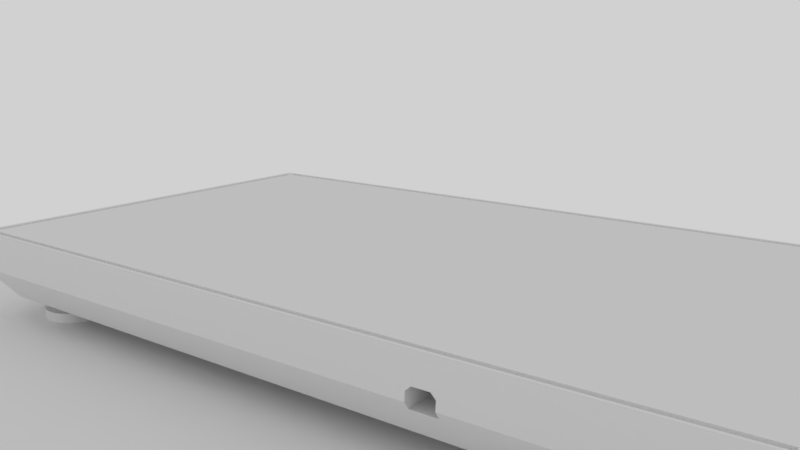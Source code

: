# Source: main.blend  (saved by Blender 2.78.0; exported with 4.5.12 LTS)
import bpy
from mathutils import Matrix  # noqa: F401  (used for matrix-valued properties, if any)

bpy.ops.wm.read_factory_settings(use_empty=True)
scene = bpy.context.scene
scene.name = 'Scene'

# ---- collections
col_collection_1 = bpy.data.collections.new('Collection 1'); scene.collection.children.link(col_collection_1)

# ---- world
world_world = bpy.data.worlds.new('World'); scene.world = world_world
world_world.color = (0.6383, 0.6383, 0.6383)
world_world.use_sun_shadow = False
world_world.sun_shadow_jitter_overblur = 0.0
world_world.cycles.sampling_method = 'MANUAL'

# ---- cameras
cam_camera = bpy.data.cameras.new('Camera')
cam_camera.clip_end = 100.0
cam_camera.lens = 35.0
cam_camera.sensor_width = 32.0
cam_camera.sensor_height = 18.0
cam_camera.ortho_scale = 7.314
cam_camera.dof.focus_distance = 0.0

# ---- meshes
me_plane_001 = bpy.data.meshes.new('Plane.001')
me_plane_001.from_pydata([(-1.0, -1.0, 0.0), (1.0, -1.0, 0.0), (-1.0, 1.0, 0.0), (1.0, 1.0, 0.0)], [], [(0, 1, 3, 2)])
me_plane_001.use_remesh_preserve_volume = False
me_plane_001.use_remesh_preserve_attributes = False
me_plane_001.use_mirror_vertex_groups = False
me_plane_001.update()
me_circle_004 = bpy.data.meshes.new('Circle.004')
me_circle_004.from_pydata([(-9.208e-08, 0.2319, 0.0), (-0.04524, 0.2274, 0.0), (-0.08873, 0.2142, 0.0), (-0.1288, 0.1928, 0.0), (-0.164, 0.164, 0.0), (-0.1928, 0.1288, 0.0), (-0.2142, 0.08873, 0.0), (-0.2274, 0.04524, 0.0), (-0.2319, 2.399e-07, 0.0), (-0.2274, -0.04524, 0.0), (-0.2142, -0.08873, 0.0), (-0.1928, -0.1288, 0.0), (-0.164, -0.164, 0.0), (-0.1288, -0.1928, 0.0), (-0.08873, -0.2142, 0.0), (-0.04524, -0.2274, 0.0), (-1.653e-08, -0.2319, 0.0), (0.04524, -0.2274, 0.0), (0.08873, -0.2142, 0.0), (0.1288, -0.1928, 0.0), (0.164, -0.164, 0.0), (0.1928, -0.1288, 0.0), (0.2142, -0.08873, 0.0), (0.2274, -0.04523, 0.0), (0.2319, 4.463e-07, 0.0), (0.2274, 0.04524, 0.0), (0.2142, 0.08873, 0.0), (0.1928, 0.1288, 0.0), (0.164, 0.164, 0.0), (0.1288, 0.1928, 0.0), (0.08873, 0.2142, 0.0), (0.04523, 0.2274, 0.0), (-9.208e-08, 0.2319, 0.06889), (-0.04524, 0.2274, 0.06889), (-0.08873, 0.2142, 0.06889), (-0.1288, 0.1928, 0.06889), (-0.164, 0.164, 0.06889), (-0.1928, 0.1288, 0.06889), (-0.2142, 0.08873, 0.06889), (-0.2274, 0.04524, 0.06889), (-0.2319, 2.399e-07, 0.06889), (-0.2274, -0.04524, 0.06889), (-0.2142, -0.08873, 0.06889), (-0.1928, -0.1288, 0.06889), (-0.164, -0.164, 0.06889), (-0.1288, -0.1928, 0.06889), (-0.08873, -0.2142, 0.06889), (-0.04524, -0.2274, 0.06889), (-1.653e-08, -0.2319, 0.06889), (0.04524, -0.2274, 0.06889), (0.08873, -0.2142, 0.06889), (0.1288, -0.1928, 0.06889), (0.164, -0.164, 0.06889), (0.1928, -0.1288, 0.06889), (0.2142, -0.08873, 0.06889), (0.2274, -0.04523, 0.06889), (0.2319, 4.463e-07, 0.06889), (0.2274, 0.04524, 0.06889), (0.2142, 0.08873, 0.06889), (0.1928, 0.1288, 0.06889), (0.164, 0.164, 0.06889), (0.1288, 0.1928, 0.06889), (0.08873, 0.2142, 0.06889), (0.04523, 0.2274, 0.06889), (-9.609e-08, 0.1488, 0.06889), (-0.02903, 0.1459, 0.06889), (-0.05693, 0.1375, 0.06889), (-0.08266, 0.1237, 0.06889), (-0.1052, 0.1052, 0.06889), (-0.1237, 0.08266, 0.06889), (-0.1375, 0.05693, 0.06889), (-0.1459, 0.02903, 0.06889), (-0.1488, 2.611e-07, 0.06889), (-0.1459, -0.02902, 0.06889), (-0.1375, -0.05693, 0.06889), (-0.1237, -0.08266, 0.06889), (-0.1052, -0.1052, 0.06889), (-0.08266, -0.1237, 0.06889), (-0.05693, -0.1375, 0.06889), (-0.02902, -0.1459, 0.06889), (-4.761e-08, -0.1488, 0.06889), (0.02902, -0.1459, 0.06889), (0.05693, -0.1375, 0.06889), (0.08266, -0.1237, 0.06889), (0.1052, -0.1052, 0.06889), (0.1237, -0.08266, 0.06889), (0.1375, -0.05693, 0.06889), (0.1459, -0.02902, 0.06889), (0.1488, 3.935e-07, 0.06889), (0.1459, 0.02903, 0.06889), (0.1375, 0.05693, 0.06889), (0.1237, 0.08266, 0.06889), (0.1052, 0.1052, 0.06889), (0.08266, 0.1237, 0.06889), (0.05693, 0.1375, 0.06889), (0.02902, 0.1459, 0.06889), (-9.609e-08, 0.1488, 0.1612), (-0.02903, 0.1459, 0.1612), (-0.05693, 0.1375, 0.1612), (-0.08266, 0.1237, 0.1612), (-0.1052, 0.1052, 0.1612), (-0.1237, 0.08266, 0.1612), (-0.1375, 0.05693, 0.1612), (-0.1459, 0.02903, 0.1612), (-0.1488, 2.611e-07, 0.1612), (-0.1459, -0.02902, 0.1612), (-0.1375, -0.05693, 0.1612), (-0.1237, -0.08266, 0.1612), (-0.1052, -0.1052, 0.1612), (-0.08266, -0.1237, 0.1612), (-0.05693, -0.1375, 0.1612), (-0.02902, -0.1459, 0.1612), (-4.761e-08, -0.1488, 0.1612), (0.02902, -0.1459, 0.1612), (0.05693, -0.1375, 0.1612), (0.08266, -0.1237, 0.1612), (0.1052, -0.1052, 0.1612), (0.1237, -0.08266, 0.1612), (0.1375, -0.05693, 0.1612), (0.1459, -0.02902, 0.1612), (0.1488, 3.935e-07, 0.1612), (0.1459, 0.02903, 0.1612), (0.1375, 0.05693, 0.1612), (0.1237, 0.08266, 0.1612), (0.1052, 0.1052, 0.1612), (0.08266, 0.1237, 0.1612), (0.05693, 0.1375, 0.1612), (0.02902, 0.1459, 0.1612)], [], [(8, 40, 39, 7), (22, 54, 53, 21), (9, 41, 40, 8), (23, 55, 54, 22), (10, 42, 41, 9), (24, 56, 55, 23), (11, 43, 42, 10), (25, 57, 56, 24), (12, 44, 43, 11), (26, 58, 57, 25), (13, 45, 44, 12), (27, 59, 58, 26), (14, 46, 45, 13), (1, 33, 32, 0), (28, 60, 59, 27), (15, 47, 46, 14), (2, 34, 33, 1), (29, 61, 60, 28), (16, 48, 47, 15), (3, 35, 34, 2), (30, 62, 61, 29), (17, 49, 48, 16), (4, 36, 35, 3), (31, 63, 62, 30), (18, 50, 49, 17), (5, 37, 36, 4), (0, 32, 63, 31), (19, 51, 50, 18), (6, 38, 37, 5), (20, 52, 51, 19), (7, 39, 38, 6), (21, 53, 52, 20), (48, 80, 79, 47), (35, 67, 66, 34), (62, 94, 93, 61), (49, 81, 80, 48), (36, 68, 67, 35), (63, 95, 94, 62), (50, 82, 81, 49), (37, 69, 68, 36), (32, 64, 95, 63), (51, 83, 82, 50), (38, 70, 69, 37), (52, 84, 83, 51), (39, 71, 70, 38), (53, 85, 84, 52), (40, 72, 71, 39), (54, 86, 85, 53), (41, 73, 72, 40), (55, 87, 86, 54), (42, 74, 73, 41), (56, 88, 87, 55), (43, 75, 74, 42), (57, 89, 88, 56), (44, 76, 75, 43), (58, 90, 89, 57), (45, 77, 76, 44), (59, 91, 90, 58), (46, 78, 77, 45), (33, 65, 64, 32), (60, 92, 91, 59), (47, 79, 78, 46), (34, 66, 65, 33), (61, 93, 92, 60), (83, 115, 114, 82), (70, 102, 101, 69), (84, 116, 115, 83), (71, 103, 102, 70), (85, 117, 116, 84), (72, 104, 103, 71), (86, 118, 117, 85), (73, 105, 104, 72), (87, 119, 118, 86), (74, 106, 105, 73), (88, 120, 119, 87), (75, 107, 106, 74), (89, 121, 120, 88), (76, 108, 107, 75), (90, 122, 121, 89), (77, 109, 108, 76), (91, 123, 122, 90), (78, 110, 109, 77), (65, 97, 96, 64), (92, 124, 123, 91), (79, 111, 110, 78), (66, 98, 97, 65), (93, 125, 124, 92), (80, 112, 111, 79), (67, 99, 98, 66), (94, 126, 125, 93), (81, 113, 112, 80), (68, 100, 99, 67), (95, 127, 126, 94), (82, 114, 113, 81), (69, 101, 100, 68), (64, 96, 127, 95), (1, 0, 31, 30, 29, 28, 27, 26, 25, 24, 23, 22, 21, 20, 19, 18, 17, 16, 15, 14, 13, 12, 11, 10, 9, 8, 7, 6, 5, 4, 3, 2), (97, 98, 99, 100, 101, 102, 103, 104, 105, 106, 107, 108, 109, 110, 111, 112, 113, 114, 115, 116, 117, 118, 119, 120, 121, 122, 123, 124, 125, 126, 127, 96)])
me_circle_004.polygons.foreach_set('use_smooth', [True] * 98)
me_circle_004.use_remesh_preserve_volume = False
me_circle_004.use_remesh_preserve_attributes = False
me_circle_004.use_mirror_vertex_groups = False
me_circle_004.update()
me_circle_003 = bpy.data.meshes.new('Circle.003')
me_circle_003.from_pydata([(-9.208e-08, 0.2319, 0.0), (-0.04524, 0.2274, 0.0), (-0.08873, 0.2142, 0.0), (-0.1288, 0.1928, 0.0), (-0.164, 0.164, 0.0), (-0.1928, 0.1288, 0.0), (-0.2142, 0.08873, 0.0), (-0.2274, 0.04524, 0.0), (-0.2319, 2.399e-07, 0.0), (-0.2274, -0.04524, 0.0), (-0.2142, -0.08873, 0.0), (-0.1928, -0.1288, 0.0), (-0.164, -0.164, 0.0), (-0.1288, -0.1928, 0.0), (-0.08873, -0.2142, 0.0), (-0.04524, -0.2274, 0.0), (-1.653e-08, -0.2319, 0.0), (0.04524, -0.2274, 0.0), (0.08873, -0.2142, 0.0), (0.1288, -0.1928, 0.0), (0.164, -0.164, 0.0), (0.1928, -0.1288, 0.0), (0.2142, -0.08873, 0.0), (0.2274, -0.04523, 0.0), (0.2319, 4.463e-07, 0.0), (0.2274, 0.04524, 0.0), (0.2142, 0.08873, 0.0), (0.1928, 0.1288, 0.0), (0.164, 0.164, 0.0), (0.1288, 0.1928, 0.0), (0.08873, 0.2142, 0.0), (0.04523, 0.2274, 0.0), (-9.208e-08, 0.2319, 0.06889), (-0.04524, 0.2274, 0.06889), (-0.08873, 0.2142, 0.06889), (-0.1288, 0.1928, 0.06889), (-0.164, 0.164, 0.06889), (-0.1928, 0.1288, 0.06889), (-0.2142, 0.08873, 0.06889), (-0.2274, 0.04524, 0.06889), (-0.2319, 2.399e-07, 0.06889), (-0.2274, -0.04524, 0.06889), (-0.2142, -0.08873, 0.06889), (-0.1928, -0.1288, 0.06889), (-0.164, -0.164, 0.06889), (-0.1288, -0.1928, 0.06889), (-0.08873, -0.2142, 0.06889), (-0.04524, -0.2274, 0.06889), (-1.653e-08, -0.2319, 0.06889), (0.04524, -0.2274, 0.06889), (0.08873, -0.2142, 0.06889), (0.1288, -0.1928, 0.06889), (0.164, -0.164, 0.06889), (0.1928, -0.1288, 0.06889), (0.2142, -0.08873, 0.06889), (0.2274, -0.04523, 0.06889), (0.2319, 4.463e-07, 0.06889), (0.2274, 0.04524, 0.06889), (0.2142, 0.08873, 0.06889), (0.1928, 0.1288, 0.06889), (0.164, 0.164, 0.06889), (0.1288, 0.1928, 0.06889), (0.08873, 0.2142, 0.06889), (0.04523, 0.2274, 0.06889), (-9.609e-08, 0.1488, 0.06889), (-0.02903, 0.1459, 0.06889), (-0.05693, 0.1375, 0.06889), (-0.08266, 0.1237, 0.06889), (-0.1052, 0.1052, 0.06889), (-0.1237, 0.08266, 0.06889), (-0.1375, 0.05693, 0.06889), (-0.1459, 0.02903, 0.06889), (-0.1488, 2.611e-07, 0.06889), (-0.1459, -0.02902, 0.06889), (-0.1375, -0.05693, 0.06889), (-0.1237, -0.08266, 0.06889), (-0.1052, -0.1052, 0.06889), (-0.08266, -0.1237, 0.06889), (-0.05693, -0.1375, 0.06889), (-0.02902, -0.1459, 0.06889), (-4.761e-08, -0.1488, 0.06889), (0.02902, -0.1459, 0.06889), (0.05693, -0.1375, 0.06889), (0.08266, -0.1237, 0.06889), (0.1052, -0.1052, 0.06889), (0.1237, -0.08266, 0.06889), (0.1375, -0.05693, 0.06889), (0.1459, -0.02902, 0.06889), (0.1488, 3.935e-07, 0.06889), (0.1459, 0.02903, 0.06889), (0.1375, 0.05693, 0.06889), (0.1237, 0.08266, 0.06889), (0.1052, 0.1052, 0.06889), (0.08266, 0.1237, 0.06889), (0.05693, 0.1375, 0.06889), (0.02902, 0.1459, 0.06889), (-9.609e-08, 0.1488, 0.1612), (-0.02903, 0.1459, 0.1612), (-0.05693, 0.1375, 0.1612), (-0.08266, 0.1237, 0.1612), (-0.1052, 0.1052, 0.1612), (-0.1237, 0.08266, 0.1612), (-0.1375, 0.05693, 0.1612), (-0.1459, 0.02903, 0.1612), (-0.1488, 2.611e-07, 0.1612), (-0.1459, -0.02902, 0.1612), (-0.1375, -0.05693, 0.1612), (-0.1237, -0.08266, 0.1612), (-0.1052, -0.1052, 0.1612), (-0.08266, -0.1237, 0.1612), (-0.05693, -0.1375, 0.1612), (-0.02902, -0.1459, 0.1612), (-4.761e-08, -0.1488, 0.1612), (0.02902, -0.1459, 0.1612), (0.05693, -0.1375, 0.1612), (0.08266, -0.1237, 0.1612), (0.1052, -0.1052, 0.1612), (0.1237, -0.08266, 0.1612), (0.1375, -0.05693, 0.1612), (0.1459, -0.02902, 0.1612), (0.1488, 3.935e-07, 0.1612), (0.1459, 0.02903, 0.1612), (0.1375, 0.05693, 0.1612), (0.1237, 0.08266, 0.1612), (0.1052, 0.1052, 0.1612), (0.08266, 0.1237, 0.1612), (0.05693, 0.1375, 0.1612), (0.02902, 0.1459, 0.1612)], [], [(8, 40, 39, 7), (22, 54, 53, 21), (9, 41, 40, 8), (23, 55, 54, 22), (10, 42, 41, 9), (24, 56, 55, 23), (11, 43, 42, 10), (25, 57, 56, 24), (12, 44, 43, 11), (26, 58, 57, 25), (13, 45, 44, 12), (27, 59, 58, 26), (14, 46, 45, 13), (1, 33, 32, 0), (28, 60, 59, 27), (15, 47, 46, 14), (2, 34, 33, 1), (29, 61, 60, 28), (16, 48, 47, 15), (3, 35, 34, 2), (30, 62, 61, 29), (17, 49, 48, 16), (4, 36, 35, 3), (31, 63, 62, 30), (18, 50, 49, 17), (5, 37, 36, 4), (0, 32, 63, 31), (19, 51, 50, 18), (6, 38, 37, 5), (20, 52, 51, 19), (7, 39, 38, 6), (21, 53, 52, 20), (48, 80, 79, 47), (35, 67, 66, 34), (62, 94, 93, 61), (49, 81, 80, 48), (36, 68, 67, 35), (63, 95, 94, 62), (50, 82, 81, 49), (37, 69, 68, 36), (32, 64, 95, 63), (51, 83, 82, 50), (38, 70, 69, 37), (52, 84, 83, 51), (39, 71, 70, 38), (53, 85, 84, 52), (40, 72, 71, 39), (54, 86, 85, 53), (41, 73, 72, 40), (55, 87, 86, 54), (42, 74, 73, 41), (56, 88, 87, 55), (43, 75, 74, 42), (57, 89, 88, 56), (44, 76, 75, 43), (58, 90, 89, 57), (45, 77, 76, 44), (59, 91, 90, 58), (46, 78, 77, 45), (33, 65, 64, 32), (60, 92, 91, 59), (47, 79, 78, 46), (34, 66, 65, 33), (61, 93, 92, 60), (83, 115, 114, 82), (70, 102, 101, 69), (84, 116, 115, 83), (71, 103, 102, 70), (85, 117, 116, 84), (72, 104, 103, 71), (86, 118, 117, 85), (73, 105, 104, 72), (87, 119, 118, 86), (74, 106, 105, 73), (88, 120, 119, 87), (75, 107, 106, 74), (89, 121, 120, 88), (76, 108, 107, 75), (90, 122, 121, 89), (77, 109, 108, 76), (91, 123, 122, 90), (78, 110, 109, 77), (65, 97, 96, 64), (92, 124, 123, 91), (79, 111, 110, 78), (66, 98, 97, 65), (93, 125, 124, 92), (80, 112, 111, 79), (67, 99, 98, 66), (94, 126, 125, 93), (81, 113, 112, 80), (68, 100, 99, 67), (95, 127, 126, 94), (82, 114, 113, 81), (69, 101, 100, 68), (64, 96, 127, 95), (1, 0, 31, 30, 29, 28, 27, 26, 25, 24, 23, 22, 21, 20, 19, 18, 17, 16, 15, 14, 13, 12, 11, 10, 9, 8, 7, 6, 5, 4, 3, 2), (97, 98, 99, 100, 101, 102, 103, 104, 105, 106, 107, 108, 109, 110, 111, 112, 113, 114, 115, 116, 117, 118, 119, 120, 121, 122, 123, 124, 125, 126, 127, 96)])
me_circle_003.polygons.foreach_set('use_smooth', [True] * 98)
me_circle_003.use_remesh_preserve_volume = False
me_circle_003.use_remesh_preserve_attributes = False
me_circle_003.use_mirror_vertex_groups = False
me_circle_003.update()
me_circle_002 = bpy.data.meshes.new('Circle.002')
me_circle_002.from_pydata([(-9.208e-08, 0.2319, 0.0), (-0.04524, 0.2274, 0.0), (-0.08873, 0.2142, 0.0), (-0.1288, 0.1928, 0.0), (-0.164, 0.164, 0.0), (-0.1928, 0.1288, 0.0), (-0.2142, 0.08873, 0.0), (-0.2274, 0.04524, 0.0), (-0.2319, 2.399e-07, 0.0), (-0.2274, -0.04524, 0.0), (-0.2142, -0.08873, 0.0), (-0.1928, -0.1288, 0.0), (-0.164, -0.164, 0.0), (-0.1288, -0.1928, 0.0), (-0.08873, -0.2142, 0.0), (-0.04524, -0.2274, 0.0), (-1.653e-08, -0.2319, 0.0), (0.04524, -0.2274, 0.0), (0.08873, -0.2142, 0.0), (0.1288, -0.1928, 0.0), (0.164, -0.164, 0.0), (0.1928, -0.1288, 0.0), (0.2142, -0.08873, 0.0), (0.2274, -0.04523, 0.0), (0.2319, 4.463e-07, 0.0), (0.2274, 0.04524, 0.0), (0.2142, 0.08873, 0.0), (0.1928, 0.1288, 0.0), (0.164, 0.164, 0.0), (0.1288, 0.1928, 0.0), (0.08873, 0.2142, 0.0), (0.04523, 0.2274, 0.0), (-9.208e-08, 0.2319, 0.06889), (-0.04524, 0.2274, 0.06889), (-0.08873, 0.2142, 0.06889), (-0.1288, 0.1928, 0.06889), (-0.164, 0.164, 0.06889), (-0.1928, 0.1288, 0.06889), (-0.2142, 0.08873, 0.06889), (-0.2274, 0.04524, 0.06889), (-0.2319, 2.399e-07, 0.06889), (-0.2274, -0.04524, 0.06889), (-0.2142, -0.08873, 0.06889), (-0.1928, -0.1288, 0.06889), (-0.164, -0.164, 0.06889), (-0.1288, -0.1928, 0.06889), (-0.08873, -0.2142, 0.06889), (-0.04524, -0.2274, 0.06889), (-1.653e-08, -0.2319, 0.06889), (0.04524, -0.2274, 0.06889), (0.08873, -0.2142, 0.06889), (0.1288, -0.1928, 0.06889), (0.164, -0.164, 0.06889), (0.1928, -0.1288, 0.06889), (0.2142, -0.08873, 0.06889), (0.2274, -0.04523, 0.06889), (0.2319, 4.463e-07, 0.06889), (0.2274, 0.04524, 0.06889), (0.2142, 0.08873, 0.06889), (0.1928, 0.1288, 0.06889), (0.164, 0.164, 0.06889), (0.1288, 0.1928, 0.06889), (0.08873, 0.2142, 0.06889), (0.04523, 0.2274, 0.06889), (-9.609e-08, 0.1488, 0.06889), (-0.02903, 0.1459, 0.06889), (-0.05693, 0.1375, 0.06889), (-0.08266, 0.1237, 0.06889), (-0.1052, 0.1052, 0.06889), (-0.1237, 0.08266, 0.06889), (-0.1375, 0.05693, 0.06889), (-0.1459, 0.02903, 0.06889), (-0.1488, 2.611e-07, 0.06889), (-0.1459, -0.02902, 0.06889), (-0.1375, -0.05693, 0.06889), (-0.1237, -0.08266, 0.06889), (-0.1052, -0.1052, 0.06889), (-0.08266, -0.1237, 0.06889), (-0.05693, -0.1375, 0.06889), (-0.02902, -0.1459, 0.06889), (-4.761e-08, -0.1488, 0.06889), (0.02902, -0.1459, 0.06889), (0.05693, -0.1375, 0.06889), (0.08266, -0.1237, 0.06889), (0.1052, -0.1052, 0.06889), (0.1237, -0.08266, 0.06889), (0.1375, -0.05693, 0.06889), (0.1459, -0.02902, 0.06889), (0.1488, 3.935e-07, 0.06889), (0.1459, 0.02903, 0.06889), (0.1375, 0.05693, 0.06889), (0.1237, 0.08266, 0.06889), (0.1052, 0.1052, 0.06889), (0.08266, 0.1237, 0.06889), (0.05693, 0.1375, 0.06889), (0.02902, 0.1459, 0.06889), (-9.609e-08, 0.1488, 0.1612), (-0.02903, 0.1459, 0.1612), (-0.05693, 0.1375, 0.1612), (-0.08266, 0.1237, 0.1612), (-0.1052, 0.1052, 0.1612), (-0.1237, 0.08266, 0.1612), (-0.1375, 0.05693, 0.1612), (-0.1459, 0.02903, 0.1612), (-0.1488, 2.611e-07, 0.1612), (-0.1459, -0.02902, 0.1612), (-0.1375, -0.05693, 0.1612), (-0.1237, -0.08266, 0.1612), (-0.1052, -0.1052, 0.1612), (-0.08266, -0.1237, 0.1612), (-0.05693, -0.1375, 0.1612), (-0.02902, -0.1459, 0.1612), (-4.761e-08, -0.1488, 0.1612), (0.02902, -0.1459, 0.1612), (0.05693, -0.1375, 0.1612), (0.08266, -0.1237, 0.1612), (0.1052, -0.1052, 0.1612), (0.1237, -0.08266, 0.1612), (0.1375, -0.05693, 0.1612), (0.1459, -0.02902, 0.1612), (0.1488, 3.935e-07, 0.1612), (0.1459, 0.02903, 0.1612), (0.1375, 0.05693, 0.1612), (0.1237, 0.08266, 0.1612), (0.1052, 0.1052, 0.1612), (0.08266, 0.1237, 0.1612), (0.05693, 0.1375, 0.1612), (0.02902, 0.1459, 0.1612)], [], [(8, 40, 39, 7), (22, 54, 53, 21), (9, 41, 40, 8), (23, 55, 54, 22), (10, 42, 41, 9), (24, 56, 55, 23), (11, 43, 42, 10), (25, 57, 56, 24), (12, 44, 43, 11), (26, 58, 57, 25), (13, 45, 44, 12), (27, 59, 58, 26), (14, 46, 45, 13), (1, 33, 32, 0), (28, 60, 59, 27), (15, 47, 46, 14), (2, 34, 33, 1), (29, 61, 60, 28), (16, 48, 47, 15), (3, 35, 34, 2), (30, 62, 61, 29), (17, 49, 48, 16), (4, 36, 35, 3), (31, 63, 62, 30), (18, 50, 49, 17), (5, 37, 36, 4), (0, 32, 63, 31), (19, 51, 50, 18), (6, 38, 37, 5), (20, 52, 51, 19), (7, 39, 38, 6), (21, 53, 52, 20), (48, 80, 79, 47), (35, 67, 66, 34), (62, 94, 93, 61), (49, 81, 80, 48), (36, 68, 67, 35), (63, 95, 94, 62), (50, 82, 81, 49), (37, 69, 68, 36), (32, 64, 95, 63), (51, 83, 82, 50), (38, 70, 69, 37), (52, 84, 83, 51), (39, 71, 70, 38), (53, 85, 84, 52), (40, 72, 71, 39), (54, 86, 85, 53), (41, 73, 72, 40), (55, 87, 86, 54), (42, 74, 73, 41), (56, 88, 87, 55), (43, 75, 74, 42), (57, 89, 88, 56), (44, 76, 75, 43), (58, 90, 89, 57), (45, 77, 76, 44), (59, 91, 90, 58), (46, 78, 77, 45), (33, 65, 64, 32), (60, 92, 91, 59), (47, 79, 78, 46), (34, 66, 65, 33), (61, 93, 92, 60), (83, 115, 114, 82), (70, 102, 101, 69), (84, 116, 115, 83), (71, 103, 102, 70), (85, 117, 116, 84), (72, 104, 103, 71), (86, 118, 117, 85), (73, 105, 104, 72), (87, 119, 118, 86), (74, 106, 105, 73), (88, 120, 119, 87), (75, 107, 106, 74), (89, 121, 120, 88), (76, 108, 107, 75), (90, 122, 121, 89), (77, 109, 108, 76), (91, 123, 122, 90), (78, 110, 109, 77), (65, 97, 96, 64), (92, 124, 123, 91), (79, 111, 110, 78), (66, 98, 97, 65), (93, 125, 124, 92), (80, 112, 111, 79), (67, 99, 98, 66), (94, 126, 125, 93), (81, 113, 112, 80), (68, 100, 99, 67), (95, 127, 126, 94), (82, 114, 113, 81), (69, 101, 100, 68), (64, 96, 127, 95), (1, 0, 31, 30, 29, 28, 27, 26, 25, 24, 23, 22, 21, 20, 19, 18, 17, 16, 15, 14, 13, 12, 11, 10, 9, 8, 7, 6, 5, 4, 3, 2), (97, 98, 99, 100, 101, 102, 103, 104, 105, 106, 107, 108, 109, 110, 111, 112, 113, 114, 115, 116, 117, 118, 119, 120, 121, 122, 123, 124, 125, 126, 127, 96)])
me_circle_002.polygons.foreach_set('use_smooth', [True] * 98)
me_circle_002.use_remesh_preserve_volume = False
me_circle_002.use_remesh_preserve_attributes = False
me_circle_002.use_mirror_vertex_groups = False
me_circle_002.update()
me_circle_001 = bpy.data.meshes.new('Circle.001')
me_circle_001.from_pydata([(-9.208e-08, 0.2319, 0.0), (-0.04524, 0.2274, 0.0), (-0.08873, 0.2142, 0.0), (-0.1288, 0.1928, 0.0), (-0.164, 0.164, 0.0), (-0.1928, 0.1288, 0.0), (-0.2142, 0.08873, 0.0), (-0.2274, 0.04524, 0.0), (-0.2319, 2.399e-07, 0.0), (-0.2274, -0.04524, 0.0), (-0.2142, -0.08873, 0.0), (-0.1928, -0.1288, 0.0), (-0.164, -0.164, 0.0), (-0.1288, -0.1928, 0.0), (-0.08873, -0.2142, 0.0), (-0.04524, -0.2274, 0.0), (-1.653e-08, -0.2319, 0.0), (0.04524, -0.2274, 0.0), (0.08873, -0.2142, 0.0), (0.1288, -0.1928, 0.0), (0.164, -0.164, 0.0), (0.1928, -0.1288, 0.0), (0.2142, -0.08873, 0.0), (0.2274, -0.04523, 0.0), (0.2319, 4.463e-07, 0.0), (0.2274, 0.04524, 0.0), (0.2142, 0.08873, 0.0), (0.1928, 0.1288, 0.0), (0.164, 0.164, 0.0), (0.1288, 0.1928, 0.0), (0.08873, 0.2142, 0.0), (0.04523, 0.2274, 0.0), (-9.208e-08, 0.2319, 0.06889), (-0.04524, 0.2274, 0.06889), (-0.08873, 0.2142, 0.06889), (-0.1288, 0.1928, 0.06889), (-0.164, 0.164, 0.06889), (-0.1928, 0.1288, 0.06889), (-0.2142, 0.08873, 0.06889), (-0.2274, 0.04524, 0.06889), (-0.2319, 2.399e-07, 0.06889), (-0.2274, -0.04524, 0.06889), (-0.2142, -0.08873, 0.06889), (-0.1928, -0.1288, 0.06889), (-0.164, -0.164, 0.06889), (-0.1288, -0.1928, 0.06889), (-0.08873, -0.2142, 0.06889), (-0.04524, -0.2274, 0.06889), (-1.653e-08, -0.2319, 0.06889), (0.04524, -0.2274, 0.06889), (0.08873, -0.2142, 0.06889), (0.1288, -0.1928, 0.06889), (0.164, -0.164, 0.06889), (0.1928, -0.1288, 0.06889), (0.2142, -0.08873, 0.06889), (0.2274, -0.04523, 0.06889), (0.2319, 4.463e-07, 0.06889), (0.2274, 0.04524, 0.06889), (0.2142, 0.08873, 0.06889), (0.1928, 0.1288, 0.06889), (0.164, 0.164, 0.06889), (0.1288, 0.1928, 0.06889), (0.08873, 0.2142, 0.06889), (0.04523, 0.2274, 0.06889), (-9.609e-08, 0.1488, 0.06889), (-0.02903, 0.1459, 0.06889), (-0.05693, 0.1375, 0.06889), (-0.08266, 0.1237, 0.06889), (-0.1052, 0.1052, 0.06889), (-0.1237, 0.08266, 0.06889), (-0.1375, 0.05693, 0.06889), (-0.1459, 0.02903, 0.06889), (-0.1488, 2.611e-07, 0.06889), (-0.1459, -0.02902, 0.06889), (-0.1375, -0.05693, 0.06889), (-0.1237, -0.08266, 0.06889), (-0.1052, -0.1052, 0.06889), (-0.08266, -0.1237, 0.06889), (-0.05693, -0.1375, 0.06889), (-0.02902, -0.1459, 0.06889), (-4.761e-08, -0.1488, 0.06889), (0.02902, -0.1459, 0.06889), (0.05693, -0.1375, 0.06889), (0.08266, -0.1237, 0.06889), (0.1052, -0.1052, 0.06889), (0.1237, -0.08266, 0.06889), (0.1375, -0.05693, 0.06889), (0.1459, -0.02902, 0.06889), (0.1488, 3.935e-07, 0.06889), (0.1459, 0.02903, 0.06889), (0.1375, 0.05693, 0.06889), (0.1237, 0.08266, 0.06889), (0.1052, 0.1052, 0.06889), (0.08266, 0.1237, 0.06889), (0.05693, 0.1375, 0.06889), (0.02902, 0.1459, 0.06889), (-9.609e-08, 0.1488, 0.1612), (-0.02903, 0.1459, 0.1612), (-0.05693, 0.1375, 0.1612), (-0.08266, 0.1237, 0.1612), (-0.1052, 0.1052, 0.1612), (-0.1237, 0.08266, 0.1612), (-0.1375, 0.05693, 0.1612), (-0.1459, 0.02903, 0.1612), (-0.1488, 2.611e-07, 0.1612), (-0.1459, -0.02902, 0.1612), (-0.1375, -0.05693, 0.1612), (-0.1237, -0.08266, 0.1612), (-0.1052, -0.1052, 0.1612), (-0.08266, -0.1237, 0.1612), (-0.05693, -0.1375, 0.1612), (-0.02902, -0.1459, 0.1612), (-4.761e-08, -0.1488, 0.1612), (0.02902, -0.1459, 0.1612), (0.05693, -0.1375, 0.1612), (0.08266, -0.1237, 0.1612), (0.1052, -0.1052, 0.1612), (0.1237, -0.08266, 0.1612), (0.1375, -0.05693, 0.1612), (0.1459, -0.02902, 0.1612), (0.1488, 3.935e-07, 0.1612), (0.1459, 0.02903, 0.1612), (0.1375, 0.05693, 0.1612), (0.1237, 0.08266, 0.1612), (0.1052, 0.1052, 0.1612), (0.08266, 0.1237, 0.1612), (0.05693, 0.1375, 0.1612), (0.02902, 0.1459, 0.1612)], [], [(8, 40, 39, 7), (22, 54, 53, 21), (9, 41, 40, 8), (23, 55, 54, 22), (10, 42, 41, 9), (24, 56, 55, 23), (11, 43, 42, 10), (25, 57, 56, 24), (12, 44, 43, 11), (26, 58, 57, 25), (13, 45, 44, 12), (27, 59, 58, 26), (14, 46, 45, 13), (1, 33, 32, 0), (28, 60, 59, 27), (15, 47, 46, 14), (2, 34, 33, 1), (29, 61, 60, 28), (16, 48, 47, 15), (3, 35, 34, 2), (30, 62, 61, 29), (17, 49, 48, 16), (4, 36, 35, 3), (31, 63, 62, 30), (18, 50, 49, 17), (5, 37, 36, 4), (0, 32, 63, 31), (19, 51, 50, 18), (6, 38, 37, 5), (20, 52, 51, 19), (7, 39, 38, 6), (21, 53, 52, 20), (48, 80, 79, 47), (35, 67, 66, 34), (62, 94, 93, 61), (49, 81, 80, 48), (36, 68, 67, 35), (63, 95, 94, 62), (50, 82, 81, 49), (37, 69, 68, 36), (32, 64, 95, 63), (51, 83, 82, 50), (38, 70, 69, 37), (52, 84, 83, 51), (39, 71, 70, 38), (53, 85, 84, 52), (40, 72, 71, 39), (54, 86, 85, 53), (41, 73, 72, 40), (55, 87, 86, 54), (42, 74, 73, 41), (56, 88, 87, 55), (43, 75, 74, 42), (57, 89, 88, 56), (44, 76, 75, 43), (58, 90, 89, 57), (45, 77, 76, 44), (59, 91, 90, 58), (46, 78, 77, 45), (33, 65, 64, 32), (60, 92, 91, 59), (47, 79, 78, 46), (34, 66, 65, 33), (61, 93, 92, 60), (83, 115, 114, 82), (70, 102, 101, 69), (84, 116, 115, 83), (71, 103, 102, 70), (85, 117, 116, 84), (72, 104, 103, 71), (86, 118, 117, 85), (73, 105, 104, 72), (87, 119, 118, 86), (74, 106, 105, 73), (88, 120, 119, 87), (75, 107, 106, 74), (89, 121, 120, 88), (76, 108, 107, 75), (90, 122, 121, 89), (77, 109, 108, 76), (91, 123, 122, 90), (78, 110, 109, 77), (65, 97, 96, 64), (92, 124, 123, 91), (79, 111, 110, 78), (66, 98, 97, 65), (93, 125, 124, 92), (80, 112, 111, 79), (67, 99, 98, 66), (94, 126, 125, 93), (81, 113, 112, 80), (68, 100, 99, 67), (95, 127, 126, 94), (82, 114, 113, 81), (69, 101, 100, 68), (64, 96, 127, 95), (1, 0, 31, 30, 29, 28, 27, 26, 25, 24, 23, 22, 21, 20, 19, 18, 17, 16, 15, 14, 13, 12, 11, 10, 9, 8, 7, 6, 5, 4, 3, 2), (97, 98, 99, 100, 101, 102, 103, 104, 105, 106, 107, 108, 109, 110, 111, 112, 113, 114, 115, 116, 117, 118, 119, 120, 121, 122, 123, 124, 125, 126, 127, 96)])
me_circle_001.polygons.foreach_set('use_smooth', [True] * 98)
me_circle_001.use_remesh_preserve_volume = False
me_circle_001.use_remesh_preserve_attributes = False
me_circle_001.use_mirror_vertex_groups = False
me_circle_001.update()
me_cylinder_001 = bpy.data.meshes.new('Cylinder.001')
me_cylinder_001.from_pydata([(-3.869e-08, 1.723, -0.6081), (-3.869e-08, 1.723, 1.723), (0.336, 1.689, -0.6081), (0.336, 1.689, 1.723), (0.6592, 1.591, -0.6081), (0.6592, 1.591, 1.723), (0.957, 1.432, -0.6081), (0.957, 1.432, 1.723), (1.218, 1.218, -0.6081), (1.218, 1.218, 1.723), (1.432, 0.957, -0.6081), (1.432, 0.957, 1.723), (1.591, 0.6592, -0.6081), (1.591, 0.6592, 1.723), (1.689, 0.336, -0.6081), (1.689, 0.336, 1.723), (1.723, -5.138e-08, -0.6081), (1.723, -1.001e-07, 1.723), (1.689, -0.336, -0.6081), (1.689, -0.336, 1.723), (1.591, -0.6592, -0.6081), (1.591, -0.6592, 1.723), (1.432, -0.957, -0.6081), (1.432, -0.957, 1.723), (1.218, -1.218, -0.6081), (1.218, -1.218, 1.723), (0.957, -1.432, -0.6081), (0.957, -1.432, 1.723), (0.6592, -1.591, -0.6081), (0.6592, -1.591, 1.723), (0.336, -1.689, -0.6081), (0.336, -1.689, 1.723), (-6e-07, -1.723, -0.6081), (-6e-07, -1.723, 1.723), (-0.336, -1.689, -0.6081), (-0.336, -1.689, 1.723), (-0.6592, -1.591, -0.6081), (-0.6592, -1.591, 1.723), (-0.957, -1.432, -0.6081), (-0.957, -1.432, 1.723), (-1.218, -1.218, -0.6081), (-1.218, -1.218, 1.723), (-1.432, -0.957, -0.6081), (-1.432, -0.957, 1.723), (-1.591, -0.6592, -0.6081), (-1.591, -0.6592, 1.723), (-1.689, -0.336, -0.6081), (-1.689, -0.336, 1.723), (-1.723, 1.482e-06, -0.6081), (-1.723, 1.433e-06, 1.723), (-1.689, 0.3361, -0.6081), (-1.689, 0.3361, 1.723), (-1.591, 0.6592, -0.6081), (-1.591, 0.6592, 1.723), (-1.432, 0.957, -0.6081), (-1.432, 0.957, 1.723), (-1.218, 1.218, -0.6081), (-1.218, 1.218, 1.723), (-0.957, 1.432, -0.6081), (-0.957, 1.432, 1.723), (-0.6592, 1.591, -0.6081), (-0.6592, 1.591, 1.723), (-0.336, 1.689, -0.6081), (-0.336, 1.689, 1.723), (3.608e-08, 0.4645, -0.4019), (0.09062, 0.4556, -0.4019), (0.1221, 0.6138, 1.624), (1.611e-08, 0.6258, 1.624), (0.1778, 0.4292, -0.4019), (0.2395, 0.5781, 1.624), (0.2581, 0.3862, -0.4019), (0.3477, 0.5203, 1.624), (0.3285, 0.3285, -0.4019), (0.4425, 0.4425, 1.624), (0.3862, 0.2581, -0.1491), (0.5203, 0.3477, 1.624), (0.4292, 0.1778, -0.1491), (0.5781, 0.2395, 1.624), (0.4556, 0.09063, -0.1491), (0.6138, 0.1221, 1.624), (0.4645, 2.124e-07, -0.1491), (0.6258, 2.165e-07, 1.624), (0.4556, -0.09062, -0.1491), (0.6138, -0.1221, 1.624), (0.4292, -0.1778, -0.1491), (0.5781, -0.2395, 1.624), (0.3862, -0.2581, -0.1491), (0.5203, -0.3477, 1.624), (0.3285, -0.3285, -0.1491), (0.4425, -0.4425, 1.624), (0.2581, -0.3862, -0.1491), (0.3477, -0.5203, 1.624), (0.1778, -0.4292, -0.1491), (0.2395, -0.5781, 1.624), (0.09062, -0.4556, -0.1491), (0.1221, -0.6138, 1.624), (-1.153e-07, -0.4645, -0.1491), (-1.878e-07, -0.6258, 1.624), (-0.09063, -0.4556, -0.1491), (-0.1221, -0.6138, 1.624), (-0.1778, -0.4292, -0.1491), (-0.2395, -0.5781, 1.624), (-0.2581, -0.3862, -0.4019), (-0.3477, -0.5203, 1.624), (-0.3285, -0.3285, -0.4019), (-0.4425, -0.4425, 1.624), (-0.3862, -0.2581, -0.4019), (-0.5203, -0.3477, 1.624), (-0.4292, -0.1778, -0.4019), (-0.5781, -0.2395, 1.624), (-0.4556, -0.09062, -0.4019), (-0.6138, -0.1221, 1.624), (-0.4645, 6.148e-07, -0.4019), (-0.6258, 7.735e-07, 1.624), (-0.4556, 0.09063, -0.4019), (-0.6138, 0.1221, 1.624), (-0.4292, 0.1778, -0.4019), (-0.5781, 0.2395, 1.624), (-0.3862, 0.2581, -0.4019), (-0.5203, 0.3477, 1.624), (-0.3285, 0.3285, -0.4019), (-0.4425, 0.4425, 1.624), (-0.2581, 0.3862, -0.4019), (-0.3477, 0.5203, 1.624), (-0.1778, 0.4292, -0.4019), (-0.2395, 0.5781, 1.624), (-0.09062, 0.4556, -0.4019), (-0.1221, 0.6138, 1.624)], [], [(0, 1, 3, 2), (2, 3, 5, 4), (4, 5, 7, 6), (6, 7, 9, 8), (8, 9, 11, 10), (10, 11, 13, 12), (12, 13, 15, 14), (14, 15, 17, 16), (16, 17, 19, 18), (18, 19, 21, 20), (20, 21, 23, 22), (22, 23, 25, 24), (24, 25, 27, 26), (26, 27, 29, 28), (28, 29, 31, 30), (30, 31, 33, 32), (32, 33, 35, 34), (34, 35, 37, 36), (36, 37, 39, 38), (38, 39, 41, 40), (40, 41, 43, 42), (42, 43, 45, 44), (44, 45, 47, 46), (46, 47, 49, 48), (48, 49, 51, 50), (50, 51, 53, 52), (52, 53, 55, 54), (54, 55, 57, 56), (56, 57, 59, 58), (58, 59, 61, 60), (64, 65, 66, 67), (60, 61, 63, 62), (62, 63, 1, 0), (0, 2, 4, 6, 8, 10, 12, 14, 16, 18, 20, 22, 24, 26, 28, 30, 32, 34, 36, 38, 40, 42, 44, 46, 48, 50, 52, 54, 56, 58, 60, 62), (65, 68, 69, 66), (68, 70, 71, 69), (70, 72, 73, 71), (72, 74, 75, 73), (74, 76, 77, 75), (76, 78, 79, 77), (78, 80, 81, 79), (80, 82, 83, 81), (82, 84, 85, 83), (84, 86, 87, 85), (86, 88, 89, 87), (88, 90, 91, 89), (90, 92, 93, 91), (92, 94, 95, 93), (94, 96, 97, 95), (96, 98, 99, 97), (98, 100, 101, 99), (100, 102, 103, 101), (102, 104, 105, 103), (104, 106, 107, 105), (106, 108, 109, 107), (108, 110, 111, 109), (110, 112, 113, 111), (112, 114, 115, 113), (114, 116, 117, 115), (116, 118, 119, 117), (118, 120, 121, 119), (120, 122, 123, 121), (122, 124, 125, 123), (124, 126, 127, 125), (126, 64, 67, 127), (64, 126, 124, 122, 120, 118, 116, 114, 112, 110, 108, 106, 104, 102, 100, 98, 96, 94, 92, 90, 88, 86, 84, 82, 80, 78, 76, 74, 72, 70, 68, 65), (61, 125, 127, 63), (17, 81, 83, 19), (35, 99, 101, 37), (53, 117, 119, 55), (9, 73, 75, 11), (27, 91, 93, 29), (45, 109, 111, 47), (1, 67, 66, 3), (63, 127, 67, 1), (19, 83, 85, 21), (37, 101, 103, 39), (55, 119, 121, 57), (11, 75, 77, 13), (29, 93, 95, 31), (47, 111, 113, 49), (3, 66, 69, 5), (21, 85, 87, 23), (39, 103, 105, 41), (57, 121, 123, 59), (13, 77, 79, 15), (31, 95, 97, 33), (49, 113, 115, 51), (5, 69, 71, 7), (23, 87, 89, 25), (41, 105, 107, 43), (59, 123, 125, 61), (15, 79, 81, 17), (33, 97, 99, 35), (51, 115, 117, 53), (7, 71, 73, 9), (25, 89, 91, 27), (43, 107, 109, 45)])
me_cylinder_001.polygons.foreach_set('use_smooth', [True] * 98)
me_cylinder_001.use_remesh_preserve_volume = False
me_cylinder_001.use_remesh_preserve_attributes = False
me_cylinder_001.use_mirror_vertex_groups = False
me_cylinder_001.update()
me_cylinder = bpy.data.meshes.new('Cylinder')
me_cylinder.from_pydata([(-3.869e-08, 1.723, -0.6081), (-3.869e-08, 1.723, 1.723), (0.336, 1.689, -0.6081), (0.336, 1.689, 1.723), (0.6592, 1.591, -0.6081), (0.6592, 1.591, 1.723), (0.957, 1.432, -0.6081), (0.957, 1.432, 1.723), (1.218, 1.218, -0.6081), (1.218, 1.218, 1.723), (1.432, 0.957, -0.6081), (1.432, 0.957, 1.723), (1.591, 0.6592, -0.6081), (1.591, 0.6592, 1.723), (1.689, 0.336, -0.6081), (1.689, 0.336, 1.723), (1.723, -5.138e-08, -0.6081), (1.723, -1.001e-07, 1.723), (1.689, -0.336, -0.6081), (1.689, -0.336, 1.723), (1.591, -0.6592, -0.6081), (1.591, -0.6592, 1.723), (1.432, -0.957, -0.6081), (1.432, -0.957, 1.723), (1.218, -1.218, -0.6081), (1.218, -1.218, 1.723), (0.957, -1.432, -0.6081), (0.957, -1.432, 1.723), (0.6592, -1.591, -0.6081), (0.6592, -1.591, 1.723), (0.336, -1.689, -0.6081), (0.336, -1.689, 1.723), (-6e-07, -1.723, -0.6081), (-6e-07, -1.723, 1.723), (-0.336, -1.689, -0.6081), (-0.336, -1.689, 1.723), (-0.6592, -1.591, -0.6081), (-0.6592, -1.591, 1.723), (-0.957, -1.432, -0.6081), (-0.957, -1.432, 1.723), (-1.218, -1.218, -0.6081), (-1.218, -1.218, 1.723), (-1.432, -0.957, -0.6081), (-1.432, -0.957, 1.723), (-1.591, -0.6592, -0.6081), (-1.591, -0.6592, 1.723), (-1.689, -0.336, -0.6081), (-1.689, -0.336, 1.723), (-1.723, 1.482e-06, -0.6081), (-1.723, 1.433e-06, 1.723), (-1.689, 0.3361, -0.6081), (-1.689, 0.3361, 1.723), (-1.591, 0.6592, -0.6081), (-1.591, 0.6592, 1.723), (-1.432, 0.957, -0.6081), (-1.432, 0.957, 1.723), (-1.218, 1.218, -0.6081), (-1.218, 1.218, 1.723), (-0.957, 1.432, -0.6081), (-0.957, 1.432, 1.723), (-0.6592, 1.591, -0.6081), (-0.6592, 1.591, 1.723), (-0.336, 1.689, -0.6081), (-0.336, 1.689, 1.723), (3.608e-08, 0.4645, -0.4019), (0.09062, 0.4556, -0.4019), (0.1221, 0.6138, 1.624), (1.611e-08, 0.6258, 1.624), (0.1778, 0.4292, -0.4019), (0.2395, 0.5781, 1.624), (0.2581, 0.3862, -0.4019), (0.3477, 0.5203, 1.624), (0.3285, 0.3285, -0.4019), (0.4425, 0.4425, 1.624), (0.3862, 0.2581, -0.1491), (0.5203, 0.3477, 1.624), (0.4292, 0.1778, -0.1491), (0.5781, 0.2395, 1.624), (0.4556, 0.09063, -0.1491), (0.6138, 0.1221, 1.624), (0.4645, 2.124e-07, -0.1491), (0.6258, 2.165e-07, 1.624), (0.4556, -0.09062, -0.1491), (0.6138, -0.1221, 1.624), (0.4292, -0.1778, -0.1491), (0.5781, -0.2395, 1.624), (0.3862, -0.2581, -0.1491), (0.5203, -0.3477, 1.624), (0.3285, -0.3285, -0.1491), (0.4425, -0.4425, 1.624), (0.2581, -0.3862, -0.1491), (0.3477, -0.5203, 1.624), (0.1778, -0.4292, -0.1491), (0.2395, -0.5781, 1.624), (0.09062, -0.4556, -0.1491), (0.1221, -0.6138, 1.624), (-1.153e-07, -0.4645, -0.1491), (-1.878e-07, -0.6258, 1.624), (-0.09063, -0.4556, -0.1491), (-0.1221, -0.6138, 1.624), (-0.1778, -0.4292, -0.1491), (-0.2395, -0.5781, 1.624), (-0.2581, -0.3862, -0.4019), (-0.3477, -0.5203, 1.624), (-0.3285, -0.3285, -0.4019), (-0.4425, -0.4425, 1.624), (-0.3862, -0.2581, -0.4019), (-0.5203, -0.3477, 1.624), (-0.4292, -0.1778, -0.4019), (-0.5781, -0.2395, 1.624), (-0.4556, -0.09062, -0.4019), (-0.6138, -0.1221, 1.624), (-0.4645, 6.148e-07, -0.4019), (-0.6258, 7.735e-07, 1.624), (-0.4556, 0.09063, -0.4019), (-0.6138, 0.1221, 1.624), (-0.4292, 0.1778, -0.4019), (-0.5781, 0.2395, 1.624), (-0.3862, 0.2581, -0.4019), (-0.5203, 0.3477, 1.624), (-0.3285, 0.3285, -0.4019), (-0.4425, 0.4425, 1.624), (-0.2581, 0.3862, -0.4019), (-0.3477, 0.5203, 1.624), (-0.1778, 0.4292, -0.4019), (-0.2395, 0.5781, 1.624), (-0.09062, 0.4556, -0.4019), (-0.1221, 0.6138, 1.624)], [], [(0, 1, 3, 2), (2, 3, 5, 4), (4, 5, 7, 6), (6, 7, 9, 8), (8, 9, 11, 10), (10, 11, 13, 12), (12, 13, 15, 14), (14, 15, 17, 16), (16, 17, 19, 18), (18, 19, 21, 20), (20, 21, 23, 22), (22, 23, 25, 24), (24, 25, 27, 26), (26, 27, 29, 28), (28, 29, 31, 30), (30, 31, 33, 32), (32, 33, 35, 34), (34, 35, 37, 36), (36, 37, 39, 38), (38, 39, 41, 40), (40, 41, 43, 42), (42, 43, 45, 44), (44, 45, 47, 46), (46, 47, 49, 48), (48, 49, 51, 50), (50, 51, 53, 52), (52, 53, 55, 54), (54, 55, 57, 56), (56, 57, 59, 58), (58, 59, 61, 60), (64, 65, 66, 67), (60, 61, 63, 62), (62, 63, 1, 0), (0, 2, 4, 6, 8, 10, 12, 14, 16, 18, 20, 22, 24, 26, 28, 30, 32, 34, 36, 38, 40, 42, 44, 46, 48, 50, 52, 54, 56, 58, 60, 62), (65, 68, 69, 66), (68, 70, 71, 69), (70, 72, 73, 71), (72, 74, 75, 73), (74, 76, 77, 75), (76, 78, 79, 77), (78, 80, 81, 79), (80, 82, 83, 81), (82, 84, 85, 83), (84, 86, 87, 85), (86, 88, 89, 87), (88, 90, 91, 89), (90, 92, 93, 91), (92, 94, 95, 93), (94, 96, 97, 95), (96, 98, 99, 97), (98, 100, 101, 99), (100, 102, 103, 101), (102, 104, 105, 103), (104, 106, 107, 105), (106, 108, 109, 107), (108, 110, 111, 109), (110, 112, 113, 111), (112, 114, 115, 113), (114, 116, 117, 115), (116, 118, 119, 117), (118, 120, 121, 119), (120, 122, 123, 121), (122, 124, 125, 123), (124, 126, 127, 125), (126, 64, 67, 127), (64, 126, 124, 122, 120, 118, 116, 114, 112, 110, 108, 106, 104, 102, 100, 98, 96, 94, 92, 90, 88, 86, 84, 82, 80, 78, 76, 74, 72, 70, 68, 65), (61, 125, 127, 63), (17, 81, 83, 19), (35, 99, 101, 37), (53, 117, 119, 55), (9, 73, 75, 11), (27, 91, 93, 29), (45, 109, 111, 47), (1, 67, 66, 3), (63, 127, 67, 1), (19, 83, 85, 21), (37, 101, 103, 39), (55, 119, 121, 57), (11, 75, 77, 13), (29, 93, 95, 31), (47, 111, 113, 49), (3, 66, 69, 5), (21, 85, 87, 23), (39, 103, 105, 41), (57, 121, 123, 59), (13, 77, 79, 15), (31, 95, 97, 33), (49, 113, 115, 51), (5, 69, 71, 7), (23, 87, 89, 25), (41, 105, 107, 43), (59, 123, 125, 61), (15, 79, 81, 17), (33, 97, 99, 35), (51, 115, 117, 53), (7, 71, 73, 9), (25, 89, 91, 27), (43, 107, 109, 45)])
me_cylinder.polygons.foreach_set('use_smooth', [True] * 98)
me_cylinder.use_remesh_preserve_volume = False
me_cylinder.use_remesh_preserve_attributes = False
me_cylinder.use_mirror_vertex_groups = False
me_cylinder.update()
me_cube_001 = bpy.data.meshes.new('Cube.001')
me_cube_001.from_pydata([(3.809, -1.434, 1.613), (3.809, -1.436, 1.405), (3.809, -1.441, 1.206), (3.809, -1.45, 1.022), (3.809, -1.462, 0.8613), (3.809, -1.477, 0.7291), (3.809, -1.493, 0.631), (3.809, -1.511, 0.5705), (3.809, -1.53, 0.5501), (3.809, -1.549, 0.5705), (3.809, -1.567, 0.631), (3.809, -1.584, 0.7291), (3.809, -1.599, 0.8613), (3.809, -1.611, 1.022), (3.809, -1.619, 1.206), (3.809, -1.625, 1.405), (3.809, -1.627, 1.613), (3.809, -1.625, 1.82), (3.809, -1.619, 2.019), (3.809, -1.611, 2.203), (3.809, -1.599, 2.364), (3.809, -1.584, 2.496), (3.809, -1.567, 2.594), (3.809, -1.549, 2.655), (3.809, -1.53, 2.675), (3.809, -1.511, 2.655), (3.809, -1.493, 2.594), (3.809, -1.477, 2.496), (3.809, -1.462, 2.364), (3.809, -1.45, 2.203), (3.809, -1.441, 2.019), (3.809, -1.436, 1.82), (4.093, -1.935, 1.613), (4.093, -1.936, 1.511), (4.093, -1.939, 1.413), (4.093, -1.943, 1.323), (4.093, -1.949, 1.244), (4.093, -1.957, 1.179), (4.093, -1.965, 1.131), (4.093, -1.974, 1.102), (4.093, -1.983, 1.092), (4.093, -1.992, 1.102), (4.093, -2.001, 1.131), (4.093, -2.009, 1.179), (4.093, -2.016, 1.244), (4.093, -2.022, 1.323), (4.093, -2.026, 1.413), (4.093, -2.029, 1.511), (4.093, -2.03, 1.613), (4.093, -2.029, 1.714), (4.093, -2.026, 1.812), (4.093, -2.022, 1.902), (4.093, -2.016, 1.981), (4.093, -2.009, 2.046), (4.093, -2.001, 2.094), (4.093, -1.992, 2.123), (4.093, -1.983, 2.133), (4.093, -1.974, 2.123), (4.093, -1.965, 2.094), (4.093, -1.957, 2.046), (4.093, -1.949, 1.981), (4.093, -1.943, 1.902), (4.093, -1.939, 1.812), (4.093, -1.936, 1.714), (3.809, -2.438, 1.613), (3.809, -2.44, 1.405), (3.809, -2.446, 1.206), (3.809, -2.454, 1.022), (3.809, -2.466, 0.8613), (3.809, -2.481, 0.7291), (3.809, -2.498, 0.631), (3.809, -2.516, 0.5705), (3.809, -2.535, 0.5501), (3.809, -2.554, 0.5705), (3.809, -2.572, 0.631), (3.809, -2.588, 0.7291), (3.809, -2.603, 0.8613), (3.809, -2.615, 1.022), (3.809, -2.624, 1.206), (3.809, -2.629, 1.405), (3.809, -2.631, 1.613), (3.809, -2.629, 1.82), (3.809, -2.624, 2.019), (3.809, -2.615, 2.203), (3.809, -2.603, 2.364), (3.809, -2.588, 2.496), (3.809, -2.572, 2.594), (3.809, -2.554, 2.655), (3.809, -2.535, 2.675), (3.809, -2.516, 2.655), (3.809, -2.498, 2.594), (3.809, -2.481, 2.496), (3.809, -2.466, 2.364), (3.809, -2.454, 2.203), (3.809, -2.446, 2.019), (3.809, -2.44, 1.82), (-3.65, 2.694, 3.076), (-3.65, 2.692, 2.868), (-3.65, 2.687, 2.669), (-3.65, 2.678, 2.485), (-3.65, 2.666, 2.324), (-3.65, 2.651, 2.192), (-3.65, 2.635, 2.094), (-3.65, 2.617, 2.034), (-3.65, 2.598, 2.013), (-3.65, 2.579, 2.034), (-3.65, 2.561, 2.094), (-3.65, 2.544, 2.192), (-3.65, 2.529, 2.324), (-3.65, 2.517, 2.485), (-3.65, 2.509, 2.669), (-3.65, 2.503, 2.868), (-3.65, 2.501, 3.076), (-3.65, 2.503, 3.283), (-3.65, 2.509, 3.482), (-3.65, 2.517, 3.666), (-3.65, 2.529, 3.827), (-3.65, 2.544, 3.959), (-3.65, 2.561, 4.057), (-3.65, 2.579, 4.118), (-3.65, 2.598, 4.138), (-3.65, 2.617, 4.118), (-3.65, 2.635, 4.057), (-3.65, 2.651, 3.959), (-3.65, 2.666, 3.827), (-3.65, 2.678, 3.666), (-3.65, 2.687, 3.482), (-3.65, 2.692, 3.283), (-3.934, 2.192, 3.076), (-3.934, 2.192, 2.974), (-3.934, 2.189, 2.876), (-3.934, 2.185, 2.786), (-3.934, 2.179, 2.707), (-3.934, 2.171, 2.643), (-3.934, 2.163, 2.594), (-3.934, 2.154, 2.565), (-3.934, 2.145, 2.555), (-3.934, 2.136, 2.565), (-3.934, 2.127, 2.594), (-3.934, 2.119, 2.643), (-3.934, 2.112, 2.707), (-3.934, 2.106, 2.786), (-3.934, 2.101, 2.876), (-3.934, 2.099, 2.974), (-3.934, 2.098, 3.076), (-3.934, 2.099, 3.177), (-3.934, 2.101, 3.275), (-3.934, 2.106, 3.365), (-3.934, 2.112, 3.444), (-3.934, 2.119, 3.509), (-3.934, 2.127, 3.557), (-3.934, 2.136, 3.586), (-3.934, 2.145, 3.596), (-3.934, 2.154, 3.586), (-3.934, 2.163, 3.557), (-3.934, 2.171, 3.509), (-3.934, 2.179, 3.444), (-3.934, 2.185, 3.365), (-3.934, 2.189, 3.275), (-3.934, 2.192, 3.177), (-3.65, 1.69, 3.076), (-3.65, 1.688, 2.868), (-3.65, 1.682, 2.669), (-3.65, 1.674, 2.485), (-3.65, 1.662, 2.324), (-3.65, 1.647, 2.192), (-3.65, 1.63, 2.094), (-3.65, 1.612, 2.034), (-3.65, 1.593, 2.013), (-3.65, 1.574, 2.034), (-3.65, 1.556, 2.094), (-3.65, 1.54, 2.192), (-3.65, 1.525, 2.324), (-3.65, 1.513, 2.485), (-3.65, 1.504, 2.669), (-3.65, 1.499, 2.868), (-3.65, 1.497, 3.076), (-3.65, 1.499, 3.283), (-3.65, 1.504, 3.482), (-3.65, 1.513, 3.666), (-3.65, 1.525, 3.827), (-3.65, 1.54, 3.959), (-3.65, 1.556, 4.057), (-3.65, 1.574, 4.118), (-3.65, 1.593, 4.138), (-3.65, 1.612, 4.118), (-3.65, 1.63, 4.057), (-3.65, 1.647, 3.959), (-3.65, 1.662, 3.827), (-3.65, 1.674, 3.666), (-3.65, 1.682, 3.482), (-3.65, 1.688, 3.283), (-4.054, -2.627, -4.515), (-4.362, -2.874, 5.327), (-4.054, 2.594, -4.515), (-4.362, 2.83, 5.327), (4.022, -2.627, -4.515), (4.33, -2.874, 5.327), (4.022, 2.594, -4.515), (4.33, 2.83, 5.327), (-4.362, -2.909, 0.02985), (-4.362, 2.87, 0.02985), (4.33, 2.87, 0.02985), (4.33, -2.909, 0.02985), (-4.054, 2.562, -4.515), (-4.054, -2.588, -4.515), (-4.362, -2.84, 5.327), (-4.362, 2.787, 5.327), (4.022, -2.588, -4.515), (4.022, 2.562, -4.515), (4.33, 2.787, 5.327), (4.33, -2.84, 5.327), (4.33, 2.831, 0.02985), (4.33, -2.869, 0.02985), (-4.362, -2.869, 0.02985), (-4.362, 2.831, 0.02985), (-4.054, 2.496, -4.515), (-4.054, -2.497, -4.515), (-4.362, -2.768, 5.327), (-4.362, 2.687, 5.327), (4.022, -2.497, -4.515), (4.022, 2.496, -4.515), (4.33, 2.687, 5.327), (4.33, -2.768, 5.327), (4.33, 2.745, 0.02985), (4.33, -2.782, 0.02985), (-4.362, -2.782, 0.02985), (-4.362, 2.745, 0.02985), (3.974, 2.594, -4.515), (-4.007, 2.594, -4.515), (-4.311, 2.83, 5.327), (4.278, 2.83, 5.327), (-4.007, -2.627, -4.515), (3.974, -2.627, -4.515), (4.278, -2.874, 5.327), (-4.311, -2.874, 5.327), (4.278, -2.909, 0.02985), (-4.311, -2.909, 0.02985), (-4.311, 2.87, 0.02985), (4.278, 2.87, 0.02985), (-4.311, 2.787, 5.327), (4.278, 2.787, 5.327), (-4.311, -2.84, 5.327), (4.278, -2.84, 5.327), (3.974, 2.562, -4.515), (-4.007, 2.562, -4.515), (3.974, -2.588, -4.515), (-4.007, -2.588, -4.515), (3.974, 2.496, -4.515), (-4.007, 2.496, -4.515), (3.974, -2.497, -4.515), (-4.007, -2.497, -4.515), (-4.311, 2.687, 5.327), (4.278, 2.687, 5.327), (-4.311, -2.768, 5.327), (4.278, -2.768, 5.327), (3.892, 2.594, -4.515), (-3.924, 2.594, -4.515), (-4.222, 2.83, 5.327), (4.19, 2.83, 5.327), (-3.924, -2.627, -4.515), (3.892, -2.627, -4.515), (4.19, -2.874, 5.327), (-4.222, -2.874, 5.327), (4.19, -2.909, 0.02985), (-4.222, -2.909, 0.02985), (-4.222, 2.87, 0.02985), (4.19, 2.87, 0.02985), (-4.222, 2.787, 5.327), (4.19, 2.787, 5.327), (-4.222, -2.84, 5.327), (4.19, -2.84, 5.327), (3.892, 2.562, -4.515), (-3.924, 2.562, -4.515), (3.892, -2.588, -4.515), (-3.924, -2.588, -4.515), (3.892, 2.496, -4.515), (-3.924, 2.496, -4.515), (3.892, -2.497, -4.515), (-3.924, -2.497, -4.515), (-4.222, 2.687, 5.327), (4.19, 2.687, 5.327), (-4.222, -2.768, 5.327), (4.19, -2.768, 5.327), (4.19, 2.687, 4.807), (4.278, 2.687, 4.807), (4.19, -2.768, 4.807), (4.278, -2.768, 4.807), (-4.311, 2.687, 4.807), (-4.311, -2.768, 4.807), (-4.222, 2.787, 4.807), (4.19, 2.787, 4.807), (-4.222, -2.84, 4.807), (4.19, -2.84, 4.807), (-4.222, 2.687, 4.807), (-4.222, -2.768, 4.807), (-4.362, 2.579, 4.118), (-4.362, 1.593, 4.138), (-4.362, 1.574, 4.118), (-4.362, 1.612, 4.118), (-4.362, 2.561, 4.057), (-4.362, 1.556, 4.057), (-4.362, 1.63, 4.057), (-4.362, 2.544, 3.959), (-4.362, 1.54, 3.959), (-4.362, 1.647, 3.959), (-4.362, 1.525, 3.827), (-4.362, 1.662, 3.827), (-4.362, 1.513, 3.666), (-4.362, 1.674, 3.666), (-4.362, 1.504, 3.482), (-4.362, 1.682, 3.482), (-4.362, 2.154, 3.586), (-4.362, 2.145, 3.596), (-4.362, 2.136, 3.586), (-4.362, 2.127, 3.557), (-4.362, 2.163, 3.557), (-4.362, 2.119, 3.509), (-4.362, 2.171, 3.509), (-4.362, 2.112, 3.444), (-4.362, 2.179, 3.444), (-4.362, 2.509, 3.482), (-4.362, 2.503, 3.283), (-4.362, 1.499, 3.283), (-4.362, 1.688, 3.283), (-4.362, 2.185, 3.365), (-4.362, 2.106, 3.365), (-4.362, 2.101, 3.275), (-4.362, 2.501, 3.076), (-4.362, 1.497, 3.076), (-4.362, 2.189, 3.275), (-4.362, 1.69, 3.076), (-4.362, 2.099, 3.177), (-4.362, 2.192, 3.177), (-4.362, 2.098, 3.076), (-4.362, 1.499, 2.868), (-4.362, 2.192, 3.076), (-4.362, 2.503, 2.868), (-4.362, 2.509, 2.669), (-4.362, 2.517, 2.485), (-4.362, 2.189, 2.876), (-4.362, 2.192, 2.974), (-4.362, 2.185, 2.786), (-4.362, 2.179, 2.707), (-4.362, 2.171, 2.643), (-4.362, 2.112, 2.707), (-4.362, 2.119, 2.643), (-4.362, 2.101, 2.876), (-4.362, 2.106, 2.786), (-4.362, 1.688, 2.868), (-4.362, 2.099, 2.974), (-4.362, 1.682, 2.669), (-4.362, 1.513, 2.485), (-4.362, 1.504, 2.669), (-4.362, 2.529, 2.324), (-4.362, 2.163, 2.594), (-4.362, 2.154, 2.565), (-4.362, 2.136, 2.565), (-4.362, 2.145, 2.555), (-4.362, 1.674, 2.485), (-4.362, 2.127, 2.594), (-4.362, 1.647, 2.192), (-4.362, 1.662, 2.324), (-4.362, 1.612, 2.034), (-4.362, 1.63, 2.094), (-4.362, 1.593, 2.013), (-4.362, 1.574, 2.034), (-4.362, 1.556, 2.094), (-4.362, 1.54, 2.192), (-4.362, 1.525, 2.324), (-4.362, 2.617, 4.118), (-4.362, 2.598, 4.138), (-4.362, 2.651, 3.959), (-4.362, 2.529, 3.827), (-4.362, 2.666, 3.827), (-4.362, 2.678, 3.666), (-4.362, 2.517, 3.666), (-4.362, 2.687, 3.482), (-4.362, 2.694, 3.076), (-4.362, 2.692, 3.283), (-4.362, 2.544, 2.192), (-4.362, 2.635, 2.094), (-4.362, 2.651, 2.192), (-4.362, 2.561, 2.094), (-4.362, 2.598, 2.013), (-4.362, 2.617, 2.034), (-4.362, 2.579, 2.034), (-4.362, 2.692, 2.868), (-4.362, 2.687, 2.669), (-4.362, 2.635, 4.057), (-4.362, 2.678, 2.485), (-4.362, 2.666, 2.324), (4.33, -1.983, 2.133), (4.33, -1.974, 2.123), (4.33, -1.965, 2.094), (4.33, -1.957, 2.046), (4.33, -1.949, 1.981), (4.33, -1.939, 1.812), (4.33, -1.943, 1.902), (4.33, -2.009, 2.046), (4.33, -2.016, 1.981), (4.33, -2.022, 1.902), (4.33, -2.026, 1.812), (4.33, -2.029, 1.714), (4.33, -1.936, 1.714), (4.33, -1.935, 1.613), (4.33, -2.029, 1.511), (4.33, -2.03, 1.613), (4.33, -1.936, 1.511), (4.33, -2.026, 1.413), (4.33, -1.939, 1.413), (4.33, -1.943, 1.323), (4.33, -2.022, 1.323), (4.33, -2.016, 1.244), (4.33, -1.949, 1.244), (4.33, -2.009, 1.179), (4.33, -1.992, 1.102), (4.33, -1.965, 1.131), (4.33, -1.957, 1.179), (4.33, -2.001, 1.131), (4.33, -1.974, 1.102), (4.33, -1.983, 1.092), (4.33, -1.511, 2.655), (4.33, -1.53, 2.675), (4.33, -1.493, 2.594), (4.33, -1.462, 2.364), (4.33, -1.477, 2.496), (4.33, -1.45, 2.203), (4.33, -1.441, 2.019), (4.33, -1.992, 2.123), (4.33, -2.001, 2.094), (4.33, -1.436, 1.82), (4.33, -1.434, 1.613), (4.33, -1.45, 1.022), (4.33, -1.441, 1.206), (4.33, -1.567, 0.631), (4.33, -1.584, 0.7291), (4.33, -1.493, 0.631), (4.33, -1.511, 0.5705), (4.33, -1.549, 0.5705), (4.33, -1.53, 0.5501), (4.33, -2.446, 2.019), (4.33, -2.631, 1.613), (4.33, -2.438, 1.613), (4.33, -2.44, 1.82), (4.33, -2.629, 1.405), (4.33, -2.629, 1.82), (4.33, -2.446, 1.206), (4.33, -2.44, 1.405), (4.33, -2.624, 1.206), (4.33, -2.615, 1.022), (4.33, -2.454, 1.022), (4.33, -2.588, 0.7291), (4.33, -2.466, 0.8613), (4.33, -2.603, 0.8613), (4.33, -2.498, 0.631), (4.33, -2.481, 0.7291), (4.33, -2.572, 0.631), (4.33, -2.535, 0.5501), (4.33, -2.554, 0.5705), (4.33, -2.516, 0.5705), (4.33, -2.535, 2.675), (4.33, -1.549, 2.655), (4.33, -2.554, 2.655), (4.33, -2.516, 2.655), (4.33, -2.572, 2.594), (4.33, -1.584, 2.496), (4.33, -1.567, 2.594), (4.33, -2.588, 2.496), (4.33, -2.498, 2.594), (4.33, -2.603, 2.364), (4.33, -2.481, 2.496), (4.33, -1.599, 2.364), (4.33, -2.466, 2.364), (4.33, -1.611, 2.203), (4.33, -2.454, 2.203), (4.33, -2.624, 2.019), (4.33, -2.615, 2.203), (4.33, -1.619, 2.019), (4.33, -1.625, 1.82), (4.33, -1.625, 1.405), (4.33, -1.627, 1.613), (4.33, -1.436, 1.405), (4.33, -1.619, 1.206), (4.33, -1.611, 1.022), (4.33, -1.599, 0.8613), (4.33, -1.462, 0.8613), (4.33, -1.477, 0.7291), (4.378, -1.983, 2.133), (4.378, -1.974, 2.123), (4.378, -1.965, 2.094), (4.378, -1.957, 2.046), (4.378, -1.949, 1.981), (4.378, -1.939, 1.812), (4.378, -1.943, 1.902), (4.378, -2.009, 2.046), (4.378, -2.016, 1.981), (4.378, -2.022, 1.902), (4.378, -2.026, 1.812), (4.378, -2.029, 1.714), (4.378, -1.936, 1.714), (4.378, -1.935, 1.613), (4.378, -2.029, 1.511), (4.378, -2.03, 1.613), (4.378, -1.936, 1.511), (4.378, -2.026, 1.413), (4.378, -1.939, 1.413), (4.378, -1.943, 1.323), (4.378, -2.022, 1.323), (4.378, -2.016, 1.244), (4.378, -1.949, 1.244), (4.378, -2.009, 1.179), (4.378, -1.992, 1.102), (4.378, -1.965, 1.131), (4.378, -1.957, 1.179), (4.378, -2.001, 1.131), (4.378, -1.974, 1.102), (4.378, -1.983, 1.092), (4.378, -1.511, 2.655), (4.378, -1.53, 2.675), (4.378, -1.493, 2.594), (4.378, -1.462, 2.364), (4.378, -1.477, 2.496), (4.378, -1.45, 2.203), (4.378, -1.441, 2.019), (4.378, -1.992, 2.123), (4.378, -2.001, 2.094), (4.378, -1.436, 1.82), (4.378, -1.434, 1.613), (4.378, -1.45, 1.022), (4.378, -1.441, 1.206), (4.378, -1.567, 0.631), (4.378, -1.584, 0.7291), (4.378, -1.493, 0.631), (4.378, -1.511, 0.5705), (4.378, -1.549, 0.5705), (4.378, -1.53, 0.5501), (4.378, -2.446, 2.019), (4.378, -2.631, 1.613), (4.378, -2.438, 1.613), (4.378, -2.44, 1.82), (4.378, -2.629, 1.405), (4.378, -2.629, 1.82), (4.378, -2.446, 1.206), (4.378, -2.44, 1.405), (4.378, -2.624, 1.206), (4.378, -2.615, 1.022), (4.378, -2.454, 1.022), (4.378, -2.588, 0.7291), (4.378, -2.466, 0.8613), (4.378, -2.603, 0.8613), (4.378, -2.498, 0.631), (4.378, -2.481, 0.7291), (4.378, -2.572, 0.631), (4.378, -2.535, 0.5501), (4.378, -2.554, 0.5705), (4.378, -2.516, 0.5705), (4.378, -2.535, 2.675), (4.378, -1.549, 2.655), (4.378, -2.554, 2.655), (4.378, -2.516, 2.655), (4.378, -2.572, 2.594), (4.378, -1.584, 2.496), (4.378, -1.567, 2.594), (4.378, -2.588, 2.496), (4.378, -2.498, 2.594), (4.378, -2.603, 2.364), (4.378, -2.481, 2.496), (4.378, -1.599, 2.364), (4.378, -2.466, 2.364), (4.378, -1.611, 2.203), (4.378, -2.454, 2.203), (4.378, -2.624, 2.019), (4.378, -2.615, 2.203), (4.378, -1.619, 2.019), (4.378, -1.625, 1.82), (4.378, -1.625, 1.405), (4.378, -1.627, 1.613), (4.378, -1.436, 1.405), (4.378, -1.619, 1.206), (4.378, -1.611, 1.022), (4.378, -1.599, 0.8613), (4.378, -1.462, 0.8613), (4.378, -1.477, 0.7291), (4.378, -1.518, 2.285), (4.378, -1.53, 2.298), (4.378, -1.506, 2.246), (4.378, -1.486, 2.097), (4.378, -1.496, 2.183), (4.378, -1.479, 1.993), (4.378, -1.473, 1.875), (4.378, -1.469, 1.746), (4.378, -1.468, 1.613), (4.378, -1.479, 1.232), (4.378, -1.473, 1.35), (4.378, -1.554, 0.9791), (4.378, -1.565, 1.042), (4.378, -1.506, 0.9791), (4.378, -1.518, 0.9401), (4.378, -1.542, 0.9401), (4.378, -1.53, 0.927), (4.378, -1.542, 2.285), (4.378, -1.565, 2.183), (4.378, -1.554, 2.246), (4.378, -1.574, 2.097), (4.378, -1.582, 1.993), (4.378, -1.588, 1.875), (4.378, -1.591, 1.746), (4.378, -1.591, 1.479), (4.378, -1.593, 1.613), (4.378, -1.469, 1.479), (4.378, -1.588, 1.35), (4.378, -1.582, 1.232), (4.378, -1.574, 1.128), (4.378, -1.486, 1.128), (4.378, -1.496, 1.042), (4.158, -1.518, 2.285), (4.158, -1.53, 2.298), (4.158, -1.506, 2.246), (4.158, -1.486, 2.097), (4.158, -1.496, 2.183), (4.158, -1.479, 1.993), (4.158, -1.473, 1.875), (4.158, -1.469, 1.746), (4.158, -1.468, 1.613), (4.158, -1.479, 1.232), (4.158, -1.473, 1.35), (4.158, -1.554, 0.9791), (4.158, -1.565, 1.042), (4.158, -1.506, 0.9791), (4.158, -1.518, 0.9401), (4.158, -1.542, 0.9401), (4.158, -1.53, 0.927), (4.158, -1.542, 2.285), (4.158, -1.565, 2.183), (4.158, -1.554, 2.246), (4.158, -1.574, 2.097), (4.158, -1.582, 1.993), (4.158, -1.588, 1.875), (4.158, -1.591, 1.746), (4.158, -1.591, 1.479), (4.158, -1.593, 1.613), (4.158, -1.469, 1.479), (4.158, -1.588, 1.35), (4.158, -1.582, 1.232), (4.158, -1.574, 1.128), (4.158, -1.486, 1.128), (4.158, -1.496, 1.042), (4.378, -1.983, 1.847), (4.378, -1.979, 1.842), (4.378, -1.975, 1.829), (4.378, -1.971, 1.807), (4.378, -1.968, 1.778), (4.378, -1.963, 1.702), (4.378, -1.965, 1.743), (4.378, -1.995, 1.807), (4.378, -1.998, 1.778), (4.378, -2.0, 1.743), (4.378, -2.002, 1.702), (4.378, -2.004, 1.658), (4.378, -1.962, 1.658), (4.378, -1.961, 1.613), (4.378, -2.004, 1.567), (4.378, -2.004, 1.613), (4.378, -1.962, 1.567), (4.378, -2.002, 1.523), (4.378, -1.963, 1.523), (4.378, -1.965, 1.482), (4.378, -2.0, 1.482), (4.378, -1.998, 1.447), (4.378, -1.968, 1.447), (4.378, -1.995, 1.418), (4.378, -1.987, 1.383), (4.378, -1.975, 1.396), (4.378, -1.971, 1.418), (4.378, -1.991, 1.396), (4.378, -1.979, 1.383), (4.378, -1.983, 1.378), (4.378, -1.987, 1.842), (4.378, -1.991, 1.829), (4.247, -1.983, 1.847), (4.247, -1.979, 1.842), (4.247, -1.975, 1.829), (4.247, -1.971, 1.807), (4.247, -1.968, 1.778), (4.247, -1.963, 1.702), (4.247, -1.965, 1.743), (4.247, -1.995, 1.807), (4.247, -1.998, 1.778), (4.247, -2.0, 1.743), (4.247, -2.002, 1.702), (4.247, -2.004, 1.658), (4.247, -1.962, 1.658), (4.247, -1.961, 1.613), (4.247, -2.004, 1.567), (4.247, -2.004, 1.613), (4.247, -1.962, 1.567), (4.247, -2.002, 1.523), (4.247, -1.963, 1.523), (4.247, -1.965, 1.482), (4.247, -2.0, 1.482), (4.247, -1.998, 1.447), (4.247, -1.968, 1.447), (4.247, -1.995, 1.418), (4.247, -1.987, 1.383), (4.247, -1.975, 1.396), (4.247, -1.971, 1.418), (4.247, -1.991, 1.396), (4.247, -1.979, 1.383), (4.247, -1.983, 1.378), (4.247, -1.987, 1.842), (4.247, -1.991, 1.829), (4.378, -2.48, 1.862), (4.378, -2.594, 1.613), (4.378, -2.475, 1.613), (4.378, -2.477, 1.74), (4.378, -2.593, 1.485), (4.378, -2.593, 1.74), (4.378, -2.48, 1.363), (4.378, -2.477, 1.485), (4.378, -2.589, 1.363), (4.378, -2.584, 1.25), (4.378, -2.485, 1.25), (4.378, -2.568, 1.07), (4.378, -2.493, 1.151), (4.378, -2.577, 1.151), (4.378, -2.512, 1.01), (4.378, -2.502, 1.07), (4.378, -2.557, 1.01), (4.378, -2.535, 0.9604), (4.378, -2.546, 0.9729), (4.378, -2.523, 0.9729), (4.378, -2.535, 2.265), (4.378, -2.546, 2.252), (4.378, -2.523, 2.252), (4.378, -2.557, 2.215), (4.378, -2.568, 2.155), (4.378, -2.512, 2.215), (4.378, -2.577, 2.074), (4.378, -2.502, 2.155), (4.378, -2.493, 2.074), (4.378, -2.485, 1.975), (4.378, -2.589, 1.862), (4.378, -2.584, 1.975), (4.096, -2.48, 1.862), (4.096, -2.594, 1.613), (4.096, -2.475, 1.613), (4.096, -2.477, 1.74), (4.096, -2.593, 1.485), (4.096, -2.593, 1.74), (4.096, -2.48, 1.363), (4.096, -2.477, 1.485), (4.096, -2.589, 1.363), (4.096, -2.584, 1.25), (4.096, -2.485, 1.25), (4.096, -2.568, 1.07), (4.096, -2.493, 1.151), (4.096, -2.577, 1.151), (4.096, -2.512, 1.01), (4.096, -2.502, 1.07), (4.096, -2.557, 1.01), (4.096, -2.535, 0.9604), (4.096, -2.546, 0.9729), (4.096, -2.523, 0.9729), (4.096, -2.535, 2.265), (4.096, -2.546, 2.252), (4.096, -2.523, 2.252), (4.096, -2.557, 2.215), (4.096, -2.568, 2.155), (4.096, -2.512, 2.215), (4.096, -2.577, 2.074), (4.096, -2.502, 2.155), (4.096, -2.493, 2.074), (4.096, -2.485, 1.975), (4.096, -2.589, 1.862), (4.096, -2.584, 1.975), (-4.418, 2.579, 4.118), (-4.418, 1.593, 4.138), (-4.418, 1.574, 4.118), (-4.418, 1.612, 4.118), (-4.418, 2.561, 4.057), (-4.418, 1.556, 4.057), (-4.418, 1.63, 4.057), (-4.418, 2.544, 3.959), (-4.418, 1.54, 3.959), (-4.418, 1.647, 3.959), (-4.418, 1.525, 3.827), (-4.418, 1.662, 3.827), (-4.418, 1.513, 3.666), (-4.418, 1.674, 3.666), (-4.418, 1.504, 3.482), (-4.418, 1.682, 3.482), (-4.418, 2.154, 3.586), (-4.418, 2.145, 3.596), (-4.418, 2.136, 3.586), (-4.418, 2.127, 3.557), (-4.418, 2.163, 3.557), (-4.418, 2.119, 3.509), (-4.418, 2.171, 3.509), (-4.418, 2.112, 3.444), (-4.418, 2.179, 3.444), (-4.418, 2.509, 3.482), (-4.418, 2.503, 3.283), (-4.418, 1.499, 3.283), (-4.418, 1.688, 3.283), (-4.418, 2.185, 3.365), (-4.418, 2.106, 3.365), (-4.418, 2.101, 3.275), (-4.418, 2.501, 3.076), (-4.418, 1.497, 3.076), (-4.418, 2.189, 3.275), (-4.418, 1.69, 3.076), (-4.418, 2.099, 3.177), (-4.418, 2.192, 3.177), (-4.418, 2.098, 3.076), (-4.418, 1.499, 2.868), (-4.418, 2.192, 3.076), (-4.418, 2.503, 2.868), (-4.418, 2.509, 2.669), (-4.418, 2.517, 2.485), (-4.418, 2.189, 2.876), (-4.418, 2.192, 2.974), (-4.418, 2.185, 2.786), (-4.418, 2.179, 2.707), (-4.418, 2.171, 2.643), (-4.418, 2.112, 2.707), (-4.418, 2.119, 2.643), (-4.418, 2.101, 2.876), (-4.418, 2.106, 2.786), (-4.418, 1.688, 2.868), (-4.418, 2.099, 2.974), (-4.418, 1.682, 2.669), (-4.418, 1.513, 2.485), (-4.418, 1.504, 2.669), (-4.418, 2.529, 2.324), (-4.418, 2.163, 2.594), (-4.418, 2.154, 2.565), (-4.418, 2.136, 2.565), (-4.418, 2.145, 2.555), (-4.418, 1.674, 2.485), (-4.418, 2.127, 2.594), (-4.418, 1.647, 2.192), (-4.418, 1.662, 2.324), (-4.418, 1.612, 2.034), (-4.418, 1.63, 2.094), (-4.418, 1.593, 2.013), (-4.418, 1.574, 2.034), (-4.418, 1.556, 2.094), (-4.418, 1.54, 2.192), (-4.418, 1.525, 2.324), (-4.418, 2.617, 4.118), (-4.418, 2.598, 4.138), (-4.418, 2.651, 3.959), (-4.418, 2.529, 3.827), (-4.418, 2.666, 3.827), (-4.418, 2.678, 3.666), (-4.418, 2.517, 3.666), (-4.418, 2.687, 3.482), (-4.418, 2.694, 3.076), (-4.418, 2.692, 3.283), (-4.418, 2.544, 2.192), (-4.418, 2.635, 2.094), (-4.418, 2.651, 2.192), (-4.418, 2.561, 2.094), (-4.418, 2.598, 2.013), (-4.418, 2.617, 2.034), (-4.418, 2.579, 2.034), (-4.418, 2.692, 2.868), (-4.418, 2.687, 2.669), (-4.418, 2.635, 4.057), (-4.418, 2.678, 2.485), (-4.418, 2.666, 2.324), (-4.418, 1.593, 3.744), (-4.418, 1.581, 3.731), (-4.418, 1.605, 3.731), (-4.418, 1.57, 3.693), (-4.418, 1.617, 3.693), (-4.418, 1.56, 3.631), (-4.418, 1.627, 3.631), (-4.418, 1.55, 3.548), (-4.418, 1.636, 3.548), (-4.418, 1.543, 3.447), (-4.418, 1.644, 3.447), (-4.418, 1.537, 3.331), (-4.418, 1.649, 3.331), (-4.418, 1.534, 3.206), (-4.418, 1.653, 3.206), (-4.418, 1.533, 3.076), (-4.418, 1.654, 3.076), (-4.418, 1.534, 2.945), (-4.418, 1.653, 2.945), (-4.418, 1.649, 2.82), (-4.418, 1.543, 2.704), (-4.418, 1.537, 2.82), (-4.418, 1.644, 2.704), (-4.418, 1.627, 2.52), (-4.418, 1.636, 2.603), (-4.418, 1.605, 2.42), (-4.418, 1.617, 2.458), (-4.418, 1.593, 2.407), (-4.418, 1.581, 2.42), (-4.418, 1.57, 2.458), (-4.418, 1.56, 2.52), (-4.418, 1.55, 2.603), (-4.206, 1.593, 3.744), (-4.206, 1.581, 3.731), (-4.206, 1.605, 3.731), (-4.206, 1.57, 3.693), (-4.206, 1.617, 3.693), (-4.206, 1.56, 3.631), (-4.206, 1.627, 3.631), (-4.206, 1.55, 3.548), (-4.206, 1.636, 3.548), (-4.206, 1.543, 3.447), (-4.206, 1.644, 3.447), (-4.206, 1.537, 3.331), (-4.206, 1.649, 3.331), (-4.206, 1.534, 3.206), (-4.206, 1.653, 3.206), (-4.206, 1.533, 3.076), (-4.206, 1.654, 3.076), (-4.206, 1.534, 2.945), (-4.206, 1.653, 2.945), (-4.206, 1.649, 2.82), (-4.206, 1.543, 2.704), (-4.206, 1.537, 2.82), (-4.206, 1.644, 2.704), (-4.206, 1.627, 2.52), (-4.206, 1.636, 2.603), (-4.206, 1.605, 2.42), (-4.206, 1.617, 2.458), (-4.206, 1.593, 2.407), (-4.206, 1.581, 2.42), (-4.206, 1.57, 2.458), (-4.206, 1.56, 2.52), (-4.206, 1.55, 2.603), (-4.418, 2.151, 3.391), (-4.418, 2.145, 3.398), (-4.418, 2.139, 3.391), (-4.418, 2.134, 3.373), (-4.418, 2.156, 3.373), (-4.418, 2.129, 3.343), (-4.418, 2.161, 3.343), (-4.418, 2.125, 3.303), (-4.418, 2.166, 3.303), (-4.418, 2.169, 3.254), (-4.418, 2.121, 3.254), (-4.418, 2.118, 3.199), (-4.418, 2.172, 3.199), (-4.418, 2.116, 3.138), (-4.418, 2.174, 3.138), (-4.418, 2.116, 3.076), (-4.418, 2.174, 3.076), (-4.418, 2.172, 2.952), (-4.418, 2.174, 3.013), (-4.418, 2.169, 2.897), (-4.418, 2.166, 2.848), (-4.418, 2.161, 2.808), (-4.418, 2.125, 2.848), (-4.418, 2.129, 2.808), (-4.418, 2.118, 2.952), (-4.418, 2.121, 2.897), (-4.418, 2.116, 3.013), (-4.418, 2.156, 2.778), (-4.418, 2.151, 2.76), (-4.418, 2.139, 2.76), (-4.418, 2.145, 2.754), (-4.418, 2.134, 2.778), (-4.258, 2.151, 3.391), (-4.258, 2.145, 3.398), (-4.258, 2.139, 3.391), (-4.258, 2.134, 3.373), (-4.258, 2.156, 3.373), (-4.258, 2.129, 3.343), (-4.258, 2.161, 3.343), (-4.258, 2.125, 3.303), (-4.258, 2.166, 3.303), (-4.258, 2.169, 3.254), (-4.258, 2.121, 3.254), (-4.258, 2.118, 3.199), (-4.258, 2.172, 3.199), (-4.258, 2.116, 3.138), (-4.258, 2.174, 3.138), (-4.258, 2.116, 3.076), (-4.258, 2.174, 3.076), (-4.258, 2.172, 2.952), (-4.258, 2.174, 3.013), (-4.258, 2.169, 2.897), (-4.258, 2.166, 2.848), (-4.258, 2.161, 2.808), (-4.258, 2.125, 2.848), (-4.258, 2.129, 2.808), (-4.258, 2.118, 2.952), (-4.258, 2.121, 2.897), (-4.258, 2.116, 3.013), (-4.258, 2.156, 2.778), (-4.258, 2.151, 2.76), (-4.258, 2.139, 2.76), (-4.258, 2.145, 2.754), (-4.258, 2.134, 2.778), (-4.418, 2.585, 3.771), (-4.418, 2.573, 3.731), (-4.418, 2.562, 3.665), (-4.418, 2.538, 3.347), (-4.418, 2.535, 3.214), (-4.418, 2.533, 3.076), (-4.418, 2.535, 2.937), (-4.418, 2.538, 2.804), (-4.418, 2.544, 2.682), (-4.418, 2.552, 2.574), (-4.418, 2.61, 3.771), (-4.418, 2.598, 3.785), (-4.418, 2.633, 3.665), (-4.418, 2.552, 3.577), (-4.418, 2.643, 3.577), (-4.418, 2.651, 3.469), (-4.418, 2.544, 3.469), (-4.418, 2.657, 3.347), (-4.418, 2.662, 3.076), (-4.418, 2.661, 3.214), (-4.418, 2.562, 2.486), (-4.418, 2.622, 2.421), (-4.418, 2.633, 2.486), (-4.418, 2.573, 2.421), (-4.418, 2.598, 2.367), (-4.418, 2.61, 2.38), (-4.418, 2.585, 2.38), (-4.418, 2.661, 2.937), (-4.418, 2.657, 2.804), (-4.418, 2.622, 3.731), (-4.418, 2.651, 2.682), (-4.418, 2.643, 2.574), (-4.257, 2.585, 3.771), (-4.257, 2.573, 3.731), (-4.257, 2.562, 3.665), (-4.257, 2.538, 3.347), (-4.257, 2.535, 3.214), (-4.257, 2.533, 3.076), (-4.257, 2.535, 2.937), (-4.257, 2.538, 2.804), (-4.257, 2.544, 2.682), (-4.257, 2.552, 2.574), (-4.257, 2.61, 3.771), (-4.257, 2.598, 3.785), (-4.257, 2.633, 3.665), (-4.257, 2.552, 3.577), (-4.257, 2.643, 3.577), (-4.257, 2.651, 3.469), (-4.257, 2.544, 3.469), (-4.257, 2.657, 3.347), (-4.257, 2.662, 3.076), (-4.257, 2.661, 3.214), (-4.257, 2.562, 2.486), (-4.257, 2.622, 2.421), (-4.257, 2.633, 2.486), (-4.257, 2.573, 2.421), (-4.257, 2.598, 2.367), (-4.257, 2.61, 2.38), (-4.257, 2.585, 2.38), (-4.257, 2.661, 2.937), (-4.257, 2.657, 2.804), (-4.257, 2.622, 3.731), (-4.257, 2.651, 2.682), (-4.257, 2.643, 2.574), (1.58, -2.901, 1.142), (1.58, -2.909, 0.02985), (1.58, -2.851, -0.8999), (1.854, -2.901, 1.142), (1.854, -2.909, 0.02985), (1.854, -2.851, -0.8999), (1.802, -2.897, 1.737), (1.632, -2.897, 1.737), (1.58, -1.853, 1.142), (1.58, -1.861, 0.02985), (1.58, -1.803, -0.8999), (1.854, -1.853, 1.142), (1.854, -1.861, 0.02985), (1.854, -1.803, -0.8999), (1.802, -1.849, 1.737), (1.632, -1.849, 1.737)], [], [(0, 432, 482, 1), (1, 482, 434, 2), (2, 434, 433, 3), (3, 433, 486, 4), (4, 486, 487, 5), (5, 487, 437, 6), (6, 437, 438, 7), (7, 438, 440, 8), (8, 440, 439, 9), (9, 439, 435, 10), (10, 435, 436, 11), (11, 436, 485, 12), (12, 485, 484, 13), (13, 484, 483, 14), (14, 483, 480, 15), (15, 480, 481, 16), (16, 481, 479, 17), (17, 479, 478, 18), (18, 478, 474, 19), (19, 474, 472, 20), (20, 472, 466, 21), (21, 466, 467, 22), (22, 467, 462, 23), (23, 462, 423, 24), (24, 423, 422, 25), (25, 422, 424, 26), (26, 424, 426, 27), (27, 426, 425, 28), (28, 425, 427, 29), (29, 427, 428, 30), (30, 428, 431, 31), (31, 431, 432, 0), (0, 1, 2, 3, 4, 5, 6, 7, 8, 9, 10, 11, 12, 13, 14, 15, 16, 17, 18, 19, 20, 21, 22, 23, 24, 25, 26, 27, 28, 29, 30, 31), (32, 405, 408, 33), (33, 408, 410, 34), (34, 410, 411, 35), (35, 411, 414, 36), (36, 414, 418, 37), (37, 418, 417, 38), (38, 417, 420, 39), (39, 420, 421, 40), (40, 421, 416, 41), (41, 416, 419, 42), (42, 419, 415, 43), (43, 415, 413, 44), (44, 413, 412, 45), (45, 412, 409, 46), (46, 409, 406, 47), (47, 406, 407, 48), (48, 407, 403, 49), (49, 403, 402, 50), (50, 402, 401, 51), (51, 401, 400, 52), (52, 400, 399, 53), (53, 399, 430, 54), (54, 430, 429, 55), (55, 429, 392, 56), (56, 392, 393, 57), (57, 393, 394, 58), (58, 394, 395, 59), (59, 395, 396, 60), (60, 396, 398, 61), (61, 398, 397, 62), (62, 397, 404, 63), (63, 404, 405, 32), (32, 33, 34, 35, 36, 37, 38, 39, 40, 41, 42, 43, 44, 45, 46, 47, 48, 49, 50, 51, 52, 53, 54, 55, 56, 57, 58, 59, 60, 61, 62, 63), (64, 443, 448, 65), (65, 448, 447, 66), (66, 447, 451, 67), (67, 451, 453, 68), (68, 453, 456, 69), (69, 456, 455, 70), (70, 455, 460, 71), (71, 460, 458, 72), (72, 458, 459, 73), (73, 459, 457, 74), (74, 457, 452, 75), (75, 452, 454, 76), (76, 454, 450, 77), (77, 450, 449, 78), (78, 449, 445, 79), (79, 445, 442, 80), (80, 442, 446, 81), (81, 446, 476, 82), (82, 476, 477, 83), (83, 477, 470, 84), (84, 470, 468, 85), (85, 468, 465, 86), (86, 465, 463, 87), (87, 463, 461, 88), (88, 461, 464, 89), (89, 464, 469, 90), (90, 469, 471, 91), (91, 471, 473, 92), (92, 473, 475, 93), (93, 475, 441, 94), (94, 441, 444, 95), (95, 444, 443, 64), (64, 65, 66, 67, 68, 69, 70, 71, 72, 73, 74, 75, 76, 77, 78, 79, 80, 81, 82, 83, 84, 85, 86, 87, 88, 89, 90, 91, 92, 93, 94, 95), (97, 96, 127, 126, 125, 124, 123, 122, 121, 120, 119, 118, 117, 116, 115, 114, 113, 112, 111, 110, 109, 108, 107, 106, 105, 104, 103, 102, 101, 100, 99, 98), (129, 128, 159, 158, 157, 156, 155, 154, 153, 152, 151, 150, 149, 148, 147, 146, 145, 144, 143, 142, 141, 140, 139, 138, 137, 136, 135, 134, 133, 132, 131, 130), (161, 160, 191, 190, 189, 188, 187, 186, 185, 184, 183, 182, 181, 180, 179, 178, 177, 176, 175, 174, 173, 172, 171, 170, 169, 168, 167, 166, 165, 164, 163, 162), (215, 207, 195, 201), (239, 231, 199, 202), (213, 211, 197, 203), (237, 235, 193, 200), (246, 208, 196, 233), (242, 206, 193, 235), (232, 237, 200, 192), (208, 213, 203, 196), (228, 239, 202, 198), (204, 215, 201, 194), (192, 200, 214, 205), (216, 227, 215, 204), (198, 202, 212, 209), (220, 225, 213, 208), (230, 195, 207, 240), (254, 218, 206, 242), (228, 198, 209, 244), (250, 220, 208, 246), (202, 199, 210, 212), (225, 223, 211, 213), (200, 193, 206, 214), (227, 219, 207, 215), (214, 206, 218, 226), (226, 218, 329, 335, 353, 352, 369, 368, 367, 366, 365, 363, 364, 361, 362, 359, 351, 349, 331, 334, 350, 347, 348, 345, 346, 360, 357, 358, 356, 355, 344, 343, 342, 340, 341, 336, 328, 337, 338, 339, 354, 380, 383, 386, 384, 385, 381, 382, 391, 390, 388, 387, 378, 227), (212, 210, 222, 224), (224, 222, 223, 225, 442, 446, 476, 477, 470, 468, 465, 463, 461, 464, 469, 471, 473, 475, 441, 444, 443, 407, 403, 402, 401, 400, 399, 430, 429, 392, 393, 394, 395, 396, 398, 397, 404, 405, 481, 479, 478, 474, 472, 466, 467, 462, 423, 422, 424, 426, 425, 427, 428, 431, 432), (244, 209, 221, 248), (248, 221, 220, 250), (240, 207, 219, 252), (252, 219, 218, 254), (209, 212, 224, 221), (221, 224, 225, 220), (205, 214, 226, 217), (217, 226, 227, 216), (222, 253, 255, 223), (254, 282, 295, 289), (210, 241, 253, 222), (268, 240, 252, 280), (216, 249, 251, 217), (276, 248, 250, 278), (204, 245, 249, 216), (272, 244, 248, 276), (217, 251, 247, 205), (278, 250, 246, 274), (194, 229, 245, 204), (256, 228, 244, 272), (223, 255, 243, 211), (282, 254, 242, 270), (199, 231, 241, 210), (258, 230, 240, 268), (194, 201, 238, 229), (256, 267, 239, 228), (196, 203, 236, 233), (260, 265, 237, 232), (211, 243, 234, 197), (270, 242, 235, 263), (205, 247, 232, 192), (274, 246, 233, 261), (203, 197, 234, 236), (265, 263, 235, 237), (201, 195, 230, 238), (267, 259, 231, 239), (238, 230, 258, 266), (266, 258, 259, 267), (236, 234, 262, 264), (264, 262, 263, 265, 1065, 1064, 1071, 1070, 1067, 1068), (247, 275, 260, 232), (275, 274, 261, 260), (243, 271, 262, 234), (271, 270, 263, 262), (233, 236, 264, 261), (261, 264, 1068, 1069, 1066, 1065, 265, 260), (229, 238, 266, 257), (257, 266, 267, 256), (231, 259, 269, 241), (259, 258, 268, 269), (255, 283, 271, 243), (282, 280, 294, 295), (229, 257, 273, 245), (257, 256, 272, 273), (251, 279, 275, 247), (279, 278, 274, 275), (245, 273, 277, 249), (273, 272, 276, 277), (249, 277, 279, 251), (277, 276, 278, 279), (241, 269, 281, 253), (280, 281, 284, 294), (252, 254, 289, 288), (281, 280, 282, 283), (294, 288, 289, 295), (286, 295, 292, 293), (291, 290, 294, 284), (285, 284, 286, 287), (283, 282, 295, 286), (271, 283, 286, 293), (269, 268, 290, 291), (253, 281, 284, 285), (282, 270, 292, 295), (270, 271, 293, 292), (281, 269, 291, 284), (283, 255, 287, 286), (268, 280, 294, 290), (255, 253, 285, 287), (280, 252, 288, 294), (281, 283, 286, 284), (317, 319, 148, 149), (388, 387, 97, 98), (338, 339, 109, 110), (322, 328, 112, 113), (360, 357, 137, 138), (346, 360, 138, 139), (369, 368, 171, 172), (335, 353, 174, 175), (227, 378, 379, 377, 375, 374, 372, 389, 370, 371, 296, 300, 303, 373, 376, 321, 322, 328, 336, 333, 330, 325, 320, 318, 316, 312, 313, 314, 315, 317, 319, 326, 327, 332, 334, 331, 324, 311, 309, 307, 305, 302, 299, 297, 298, 301, 304, 306, 308, 310, 323, 329, 218, 219), (342, 340, 130, 131), (354, 380, 107, 108), (359, 351, 162, 163), (371, 296, 119, 120), (382, 391, 100, 101), (372, 389, 122, 123), (319, 326, 147, 148), (386, 384, 104, 105), (389, 370, 121, 122), (327, 332, 145, 146), (331, 324, 191, 160), (383, 386, 105, 106), (306, 308, 179, 180), (343, 342, 131, 132), (352, 369, 172, 173), (301, 304, 181, 182), (347, 348, 141, 142), (304, 306, 180, 181), (334, 350, 143, 144), (329, 335, 175, 176), (303, 373, 116, 117), (366, 365, 168, 169), (363, 364, 166, 167), (364, 361, 165, 166), (296, 300, 118, 119), (299, 297, 184, 185), (373, 376, 115, 116), (353, 352, 173, 174), (374, 372, 123, 124), (316, 312, 153, 154), (384, 385, 103, 104), (379, 377, 126, 127), (314, 315, 150, 151), (387, 378, 96, 97), (356, 355, 134, 135), (375, 374, 124, 125), (326, 327, 146, 147), (336, 333, 159, 128), (357, 358, 136, 137), (350, 347, 142, 143), (376, 321, 114, 115), (385, 381, 102, 103), (332, 334, 144, 145), (337, 338, 110, 111), (324, 311, 190, 191), (313, 314, 151, 152), (333, 330, 158, 159), (325, 320, 156, 157), (355, 344, 133, 134), (302, 299, 185, 186), (348, 345, 140, 141), (323, 329, 176, 177), (307, 305, 187, 188), (297, 298, 183, 184), (380, 383, 106, 107), (378, 379, 127, 96), (305, 302, 186, 187), (351, 349, 161, 162), (309, 307, 188, 189), (318, 316, 154, 155), (310, 323, 177, 178), (300, 303, 117, 118), (321, 322, 113, 114), (377, 375, 125, 126), (340, 341, 129, 130), (341, 336, 128, 129), (311, 309, 189, 190), (328, 337, 111, 112), (312, 313, 152, 153), (370, 371, 120, 121), (367, 366, 169, 170), (349, 331, 160, 161), (308, 310, 178, 179), (390, 388, 98, 99), (358, 356, 135, 136), (361, 362, 164, 165), (339, 354, 108, 109), (368, 367, 170, 171), (344, 343, 132, 133), (320, 318, 155, 156), (391, 390, 99, 100), (432, 482, 434, 433, 486, 487, 437, 438, 440, 439, 435, 436, 485, 484, 483, 480, 481, 405, 408, 410, 411, 414, 418, 417, 420, 421, 416, 419, 415, 413, 412, 409, 406, 407, 443, 448, 447, 451, 453, 456, 455, 460, 458, 459, 457, 452, 454, 450, 449, 445, 442, 225, 224), (315, 317, 149, 150), (298, 301, 182, 183), (365, 363, 167, 168), (345, 346, 139, 140), (330, 325, 157, 158), (381, 382, 101, 102), (362, 359, 163, 164), (487, 486, 582, 583), (463, 465, 561, 559), (433, 434, 530, 529), (410, 408, 504, 506), (437, 487, 583, 533), (461, 463, 559, 557), (436, 435, 531, 532), (408, 405, 501, 504), (486, 433, 529, 582), (464, 461, 557, 560), (485, 436, 532, 581), (406, 409, 505, 502), (462, 467, 563, 558), (438, 437, 533, 534), (411, 410, 506, 507), (465, 468, 564, 561), (435, 439, 535, 531), (409, 412, 508, 505), (469, 464, 560, 565), (439, 440, 536, 535), (412, 413, 509, 508), (467, 466, 562, 563), (440, 438, 534, 536), (413, 415, 511, 509), (471, 469, 565, 567), (442, 445, 541, 538), (414, 411, 507, 510), (468, 470, 566, 564), (443, 444, 540, 539), (417, 418, 514, 513), (473, 471, 567, 569), (444, 441, 537, 540), (418, 414, 510, 514), (466, 472, 568, 562), (446, 442, 538, 542), (419, 416, 512, 515), (472, 474, 570, 568), (447, 448, 544, 543), (415, 419, 515, 511), (392, 429, 525, 488), (475, 473, 569, 571), (448, 443, 539, 544), (421, 420, 516, 517), (393, 392, 488, 489), (470, 477, 573, 566), (449, 450, 546, 545), (420, 417, 513, 516), (394, 393, 489, 490), (476, 446, 542, 572), (445, 449, 545, 541), (416, 421, 517, 512), (395, 394, 490, 491), (477, 476, 572, 573), (451, 447, 543, 547), (422, 423, 519, 518), (396, 395, 491, 492), (474, 478, 574, 570), (450, 454, 550, 546), (423, 462, 558, 519), (397, 398, 494, 493), (478, 479, 575, 574), (454, 452, 548, 550), (424, 422, 518, 520), (398, 396, 492, 494), (441, 475, 571, 537), (453, 451, 547, 549), (425, 426, 522, 521), (399, 400, 496, 495), (479, 481, 577, 575), (455, 456, 552, 551), (426, 424, 520, 522), (400, 401, 497, 496), (481, 480, 576, 577), (456, 453, 549, 552), (427, 425, 521, 523), (401, 402, 498, 497), (434, 482, 578, 530), (452, 457, 553, 548), (428, 427, 523, 524), (402, 403, 499, 498), (480, 483, 579, 576), (458, 460, 556, 554), (429, 430, 526, 525), (403, 407, 503, 499), (482, 432, 528, 578), (459, 458, 554, 555), (430, 399, 495, 526), (405, 404, 500, 501), (483, 484, 580, 579), (457, 459, 555, 553), (431, 428, 524, 527), (404, 397, 493, 500), (484, 485, 581, 580), (460, 455, 551, 556), (432, 431, 527, 528), (407, 406, 502, 503), (532, 531, 595, 596), (570, 574, 606, 605), (581, 532, 596, 613), (558, 563, 603, 601), (518, 519, 585, 584), (574, 575, 607, 606), (534, 533, 597, 598), (519, 558, 601, 585), (531, 535, 599, 595), (520, 518, 584, 586), (575, 577, 609, 607), (535, 536, 600, 599), (563, 562, 602, 603), (521, 522, 588, 587), (577, 576, 608, 609), (536, 534, 598, 600), (522, 520, 586, 588), (530, 578, 610, 594), (523, 521, 587, 589), (576, 579, 611, 608), (524, 523, 589, 590), (578, 528, 592, 610), (562, 568, 604, 602), (579, 580, 612, 611), (568, 570, 605, 604), (580, 581, 613, 612), (527, 524, 590, 591), (583, 582, 614, 615), (528, 527, 591, 592), (533, 583, 615, 597), (529, 530, 594, 593), (582, 529, 593, 614), (594, 610, 642, 626), (613, 596, 628, 645), (608, 611, 643, 640), (598, 597, 629, 630), (610, 592, 624, 642), (595, 599, 631, 627), (584, 585, 617, 616), (611, 612, 644, 643), (599, 600, 632, 631), (585, 601, 633, 617), (612, 613, 645, 644), (600, 598, 630, 632), (586, 584, 616, 618), (615, 614, 646, 647), (601, 603, 635, 633), (587, 588, 620, 619), (597, 615, 647, 629), (603, 602, 634, 635), (588, 586, 618, 620), (614, 593, 625, 646), (602, 604, 636, 634), (589, 587, 619, 621), (604, 605, 637, 636), (590, 589, 621, 622), (605, 606, 638, 637), (591, 590, 622, 623), (606, 607, 639, 638), (592, 591, 623, 624), (607, 609, 641, 639), (593, 594, 626, 625), (609, 608, 640, 641), (596, 595, 627, 628), (506, 504, 664, 666), (490, 489, 649, 650), (512, 517, 677, 672), (504, 501, 661, 664), (491, 490, 650, 651), (502, 505, 665, 662), (492, 491, 651, 652), (507, 506, 666, 667), (493, 494, 654, 653), (505, 508, 668, 665), (494, 492, 652, 654), (508, 509, 669, 668), (495, 496, 656, 655), (509, 511, 671, 669), (496, 497, 657, 656), (510, 507, 667, 670), (497, 498, 658, 657), (513, 514, 674, 673), (498, 499, 659, 658), (525, 526, 679, 678), (514, 510, 670, 674), (499, 503, 663, 659), (526, 495, 655, 679), (515, 512, 672, 675), (501, 500, 660, 661), (511, 515, 675, 671), (500, 493, 653, 660), (488, 525, 678, 648), (517, 516, 676, 677), (503, 502, 662, 663), (489, 488, 648, 649), (516, 513, 673, 676), (678, 679, 711, 710), (662, 665, 697, 694), (652, 651, 683, 684), (679, 655, 687, 711), (667, 666, 698, 699), (653, 654, 686, 685), (665, 668, 700, 697), (654, 652, 684, 686), (668, 669, 701, 700), (655, 656, 688, 687), (669, 671, 703, 701), (656, 657, 689, 688), (670, 667, 699, 702), (657, 658, 690, 689), (673, 674, 706, 705), (658, 659, 691, 690), (674, 670, 702, 706), (659, 663, 695, 691), (675, 672, 704, 707), (661, 660, 692, 693), (671, 675, 707, 703), (660, 653, 685, 692), (648, 678, 710, 680), (677, 676, 708, 709), (663, 662, 694, 695), (649, 648, 680, 681), (676, 673, 705, 708), (666, 664, 696, 698), (650, 649, 681, 682), (672, 677, 709, 704), (664, 661, 693, 696), (651, 650, 682, 683), (573, 572, 742, 743), (560, 557, 732, 734), (547, 543, 718, 722), (546, 550, 725, 721), (561, 564, 736, 735), (550, 548, 723, 725), (537, 571, 741, 712), (565, 560, 734, 737), (549, 547, 722, 724), (551, 552, 727, 726), (567, 565, 737, 739), (552, 549, 724, 727), (538, 541, 716, 713), (564, 566, 738, 736), (548, 553, 728, 723), (539, 540, 715, 714), (569, 567, 739, 740), (554, 556, 731, 729), (540, 537, 712, 715), (555, 554, 729, 730), (542, 538, 713, 717), (553, 555, 730, 728), (543, 544, 719, 718), (571, 569, 740, 741), (556, 551, 726, 731), (544, 539, 714, 719), (566, 573, 743, 738), (559, 561, 735, 733), (545, 546, 721, 720), (572, 542, 717, 742), (557, 559, 733, 732), (541, 545, 720, 716), (737, 734, 766, 769), (725, 723, 755, 757), (739, 737, 769, 771), (724, 722, 754, 756), (736, 738, 770, 768), (726, 727, 759, 758), (740, 739, 771, 772), (727, 724, 756, 759), (713, 716, 748, 745), (741, 740, 772, 773), (723, 728, 760, 755), (714, 715, 747, 746), (738, 743, 775, 770), (729, 731, 763, 761), (715, 712, 744, 747), (742, 717, 749, 774), (730, 729, 761, 762), (717, 713, 745, 749), (743, 742, 774, 775), (728, 730, 762, 760), (718, 719, 751, 750), (712, 741, 773, 744), (731, 726, 758, 763), (719, 714, 746, 751), (733, 735, 767, 765), (720, 721, 753, 752), (732, 733, 765, 764), (716, 720, 752, 748), (734, 732, 764, 766), (722, 718, 750, 754), (735, 736, 768, 767), (721, 725, 757, 753), (349, 829, 811, 331), (320, 800, 798, 318), (372, 852, 869, 389), (350, 830, 827, 347), (321, 801, 802, 322), (373, 853, 856, 376), (334, 814, 830, 350), (310, 790, 803, 323), (374, 854, 852, 372), (351, 831, 829, 349), (324, 804, 791, 311), (375, 855, 854, 374), (329, 809, 815, 335), (325, 805, 800, 320), (297, 777, 778, 298), (376, 856, 801, 321), (335, 815, 833, 353), (319, 799, 806, 326), (299, 779, 777, 297), (377, 857, 855, 375), (353, 833, 832, 352), (326, 806, 807, 327), (296, 776, 780, 300), (378, 858, 859, 379), (339, 819, 834, 354), (328, 322, 802, 808), (298, 778, 781, 301), (379, 859, 857, 377), (355, 835, 824, 344), (323, 803, 809, 329), (302, 782, 779, 299), (354, 834, 860, 380), (356, 836, 835, 355), (330, 810, 805, 325), (301, 781, 784, 304), (381, 861, 862, 382), (357, 837, 838, 358), (331, 811, 804, 324), (300, 780, 783, 303), (380, 860, 863, 383), (358, 838, 836, 356), (327, 807, 812, 332), (305, 785, 782, 302), (383, 863, 866, 386), (359, 839, 831, 351), (333, 813, 810, 330), (303, 783, 853, 373), (384, 864, 865, 385), (360, 840, 837, 357), (332, 812, 814, 334), (304, 784, 786, 306), (386, 866, 864, 384), (346, 826, 840, 360), (336, 816, 813, 333), (307, 787, 785, 305), (385, 865, 861, 381), (361, 841, 842, 362), (337, 817, 818, 338), (306, 786, 788, 308), (388, 868, 867, 387), (362, 842, 839, 359), (338, 818, 819, 339), (309, 789, 787, 307), (387, 867, 858, 378), (363, 843, 844, 364), (328, 808, 817, 337), (308, 788, 790, 310), (389, 869, 850, 370), (364, 844, 841, 361), (340, 820, 821, 341), (311, 791, 789, 309), (390, 870, 868, 388), (365, 845, 843, 363), (341, 821, 816, 336), (312, 792, 793, 313), (391, 871, 870, 390), (366, 846, 845, 365), (342, 822, 820, 340), (313, 793, 794, 314), (382, 862, 871, 391), (367, 847, 846, 366), (343, 823, 822, 342), (314, 794, 795, 315), (369, 849, 848, 368), (344, 824, 823, 343), (316, 796, 792, 312), (368, 848, 847, 367), (345, 825, 826, 346), (315, 795, 797, 317), (352, 832, 849, 369), (347, 827, 828, 348), (318, 798, 796, 316), (370, 850, 851, 371), (348, 828, 825, 345), (319, 317, 797, 799), (371, 851, 776, 296), (847, 901, 900, 846), (849, 903, 902, 848), (778, 873, 875, 781), (803, 885, 887, 809), (848, 902, 901, 847), (782, 876, 874, 779), (832, 892, 903, 849), (781, 875, 877, 784), (811, 888, 886, 804), (839, 894, 891, 831), (785, 878, 876, 782), (829, 890, 888, 811), (784, 877, 879, 786), (841, 895, 896, 842), (787, 880, 878, 785), (842, 896, 894, 839), (790, 883, 885, 803), (831, 891, 890, 829), (786, 879, 881, 788), (843, 897, 898, 844), (804, 886, 884, 791), (809, 887, 889, 815), (789, 882, 880, 787), (844, 898, 895, 841), (815, 889, 893, 833), (788, 881, 883, 790), (845, 899, 897, 843), (777, 872, 873, 778), (833, 893, 892, 832), (791, 884, 882, 789), (846, 900, 899, 845), (779, 874, 872, 777), (884, 916, 914, 882), (898, 930, 927, 895), (883, 915, 917, 885), (899, 931, 929, 897), (886, 918, 916, 884), (872, 904, 905, 873), (900, 932, 931, 899), (885, 917, 919, 887), (874, 906, 904, 872), (901, 933, 932, 900), (888, 920, 918, 886), (873, 905, 907, 875), (903, 935, 934, 902), (890, 922, 920, 888), (876, 908, 906, 874), (902, 934, 933, 901), (891, 923, 922, 890), (875, 907, 909, 877), (892, 924, 935, 903), (887, 919, 921, 889), (878, 910, 908, 876), (889, 921, 925, 893), (877, 909, 911, 879), (893, 925, 924, 892), (880, 912, 910, 878), (894, 926, 923, 891), (879, 911, 913, 881), (895, 927, 928, 896), (882, 914, 912, 880), (896, 928, 926, 894), (881, 913, 915, 883), (897, 929, 930, 898), (822, 955, 953, 820), (835, 963, 957, 824), (793, 937, 938, 794), (823, 956, 955, 822), (836, 964, 963, 835), (794, 938, 939, 795), (824, 957, 956, 823), (810, 948, 945, 805), (837, 965, 966, 838), (796, 940, 936, 792), (825, 958, 959, 826), (838, 966, 964, 836), (795, 939, 941, 797), (827, 960, 961, 828), (807, 947, 949, 812), (798, 942, 940, 796), (828, 961, 958, 825), (813, 950, 948, 810), (840, 967, 965, 837), (799, 797, 941, 943), (812, 949, 951, 814), (826, 959, 967, 840), (800, 944, 942, 798), (830, 962, 960, 827), (816, 952, 950, 813), (814, 951, 962, 830), (805, 945, 944, 800), (820, 953, 954, 821), (799, 943, 946, 806), (821, 954, 952, 816), (806, 946, 947, 807), (792, 936, 937, 793), (945, 977, 976, 944), (960, 992, 993, 961), (943, 975, 978, 946), (961, 993, 990, 958), (946, 978, 979, 947), (962, 994, 992, 960), (948, 980, 977, 945), (951, 983, 994, 962), (947, 979, 981, 949), (963, 995, 989, 957), (950, 982, 980, 948), (936, 968, 969, 937), (964, 996, 995, 963), (949, 981, 983, 951), (937, 969, 970, 938), (965, 997, 998, 966), (952, 984, 982, 950), (938, 970, 971, 939), (966, 998, 996, 964), (953, 985, 986, 954), (940, 972, 968, 936), (967, 999, 997, 965), (954, 986, 984, 952), (939, 971, 973, 941), (959, 991, 999, 967), (955, 987, 985, 953), (942, 974, 972, 940), (956, 988, 987, 955), (943, 941, 973, 975), (957, 989, 988, 956), (944, 976, 974, 942), (958, 990, 991, 959), (776, 1000, 1001, 780), (808, 802, 1004, 1005), (834, 1009, 1020, 860), (861, 1021, 1022, 862), (860, 1020, 1023, 863), (863, 1023, 1026, 866), (850, 1010, 1011, 851), (780, 1001, 1002, 783), (864, 1024, 1025, 865), (851, 1011, 1000, 776), (866, 1026, 1024, 864), (852, 1012, 1029, 869), (783, 1002, 1013, 853), (865, 1025, 1021, 861), (853, 1013, 1016, 856), (868, 1028, 1027, 867), (801, 1003, 1004, 802), (854, 1014, 1012, 852), (817, 1006, 1007, 818), (867, 1027, 1018, 858), (855, 1015, 1014, 854), (818, 1007, 1008, 819), (869, 1029, 1010, 850), (856, 1016, 1003, 801), (808, 1005, 1006, 817), (870, 1030, 1028, 868), (857, 1017, 1015, 855), (871, 1031, 1030, 870), (858, 1018, 1019, 859), (862, 1022, 1031, 871), (819, 1008, 1009, 834), (859, 1019, 1017, 857), (1015, 1047, 1046, 1014), (1001, 1033, 1034, 1002), (1029, 1061, 1042, 1010), (1016, 1048, 1035, 1003), (1002, 1034, 1045, 1013), (1030, 1062, 1060, 1028), (1017, 1049, 1047, 1015), (1003, 1035, 1036, 1004), (1031, 1063, 1062, 1030), (1018, 1050, 1051, 1019), (1005, 1004, 1036, 1037), (1022, 1054, 1063, 1031), (1019, 1051, 1049, 1017), (1006, 1038, 1039, 1007), (1009, 1041, 1052, 1020), (1007, 1039, 1040, 1008), (1021, 1053, 1054, 1022), (1005, 1037, 1038, 1006), (1020, 1052, 1055, 1023), (1008, 1040, 1041, 1009), (1023, 1055, 1058, 1026), (1010, 1042, 1043, 1011), (1024, 1056, 1057, 1025), (1011, 1043, 1032, 1000), (1026, 1058, 1056, 1024), (1012, 1044, 1061, 1029), (1025, 1057, 1053, 1021), (1013, 1045, 1048, 1016), (1028, 1060, 1059, 1027), (1014, 1046, 1044, 1012), (1000, 1032, 1033, 1001), (1027, 1059, 1050, 1018), (1067, 1070, 1078, 1075), (1069, 1068, 1076, 1077), (1065, 1066, 1074, 1073), (1071, 1064, 1072, 1079), (1066, 1069, 1077, 1074), (1068, 1067, 1075, 1076), (1064, 1065, 1073, 1072), (1070, 1071, 1079, 1078), (1072, 1073, 1074, 1077, 1076, 1075, 1078, 1079)])
me_cube_001.use_remesh_preserve_volume = False
me_cube_001.use_remesh_preserve_attributes = False
me_cube_001.use_mirror_vertex_groups = False
me_cube_001.update()

# ---- objects
ob_plane = bpy.data.objects.new('Plane', me_plane_001)
ob_circle_003 = bpy.data.objects.new('Circle.003', me_circle_004)
ob_circle_002 = bpy.data.objects.new('Circle.002', me_circle_003)
ob_circle_001 = bpy.data.objects.new('Circle.001', me_circle_002)
ob_circle = bpy.data.objects.new('Circle', me_circle_001)
ob_cylinder_001 = bpy.data.objects.new('Cylinder.001', me_cylinder_001)
ob_cylinder = bpy.data.objects.new('Cylinder', me_cylinder)
ob_cube = bpy.data.objects.new('Cube', me_cube_001)
ob_camera = bpy.data.objects.new('Camera', cam_camera)

# ---- transforms, parenting, visibility, modifiers, constraints
ob_plane.location = (0.0, 0.0, 0.01388)
ob_plane.scale = (6.876, 5.375, 6.876)
ob_plane.lineart.crease_threshold = 0.0
ob_circle_003.location = (-3.622, -1.849, 0.0149)
ob_circle_003.rotation_euler = (0.0, -0.0, -3.142)
ob_circle_003.scale = (1.57, 1.57, 1.57)
ob_circle_003.lineart.crease_threshold = 0.0
_m = ob_circle_003.modifiers.new('EdgeSplit', 'EDGE_SPLIT')
ob_circle_002.location = (-3.622, 1.707, 0.0149)
ob_circle_002.rotation_euler = (0.0, -0.0, -3.142)
ob_circle_002.scale = (1.57, 1.57, 1.57)
ob_circle_002.lineart.crease_threshold = 0.0
_m = ob_circle_002.modifiers.new('EdgeSplit', 'EDGE_SPLIT')
ob_circle_001.location = (3.587, 1.707, 0.0149)
ob_circle_001.rotation_euler = (0.0, -0.0, -3.142)
ob_circle_001.scale = (1.57, 1.57, 1.57)
ob_circle_001.lineart.crease_threshold = 0.0
_m = ob_circle_001.modifiers.new('EdgeSplit', 'EDGE_SPLIT')
ob_circle.location = (3.587, -1.849, 0.0149)
ob_circle.rotation_euler = (0.0, -0.0, -3.142)
ob_circle.scale = (1.57, 1.57, 1.57)
ob_circle.lineart.crease_threshold = 0.0
_m = ob_circle.modifiers.new('EdgeSplit', 'EDGE_SPLIT')
ob_cylinder_001.location = (-3.315, 2.382, 0.6158)
ob_cylinder_001.rotation_euler = (1.571, -0.0, -3.142)
ob_cylinder_001.scale = (0.04952, 0.04952, 0.04952)
ob_cylinder_001.lineart.crease_threshold = 0.0
_m = ob_cylinder_001.modifiers.new('EdgeSplit', 'EDGE_SPLIT')
ob_cylinder.location = (-3.579, 2.382, 0.6158)
ob_cylinder.rotation_euler = (1.571, -0.0, -3.142)
ob_cylinder.scale = (0.04952, 0.04952, 0.04952)
ob_cylinder.lineart.crease_threshold = 0.0
_m = ob_cylinder.modifiers.new('EdgeSplit', 'EDGE_SPLIT')
ob_cube.location = (-0.02798, -0.09141, 0.5877)
ob_cube.rotation_euler = (0.0, -0.0, -3.142)
ob_cube.scale = (1.0, 0.8558, 0.07772)
ob_cube.lineart.crease_threshold = 0.0
ob_camera.location = (-5.144, 7.078, 3.256)
ob_camera.rotation_euler = (1.344, 1.789e-06, 3.794)
ob_camera.lock_rotations_4d = False
ob_camera.empty_display_type = 'ARROWS'
ob_camera.color = (0.0, 0.0, 0.0, 0.0)
ob_camera.display_type = 'WIRE'
ob_camera.lineart.crease_threshold = 0.0

# ---- collection membership
col_collection_1.objects.link(ob_plane)
col_collection_1.objects.link(ob_circle_003)
col_collection_1.objects.link(ob_circle_002)
col_collection_1.objects.link(ob_circle_001)
col_collection_1.objects.link(ob_circle)
col_collection_1.objects.link(ob_cylinder_001)
col_collection_1.objects.link(ob_cylinder)
col_collection_1.objects.link(ob_cube)
col_collection_1.objects.link(ob_camera)

# ---- scene / render settings (as saved in the file)
scene.camera = ob_camera
scene.frame_start = 1; scene.frame_end = 250; scene.frame_set(1)
scene.render.engine = 'CYCLES'
scene.render.resolution_percentage = 50
scene.render.dither_intensity = 0.0
scene.cycles.use_denoising = False
scene.cycles.samples = 128
scene.cycles.sampling_pattern = 'TABULATED_SOBOL'
scene.cycles.light_sampling_threshold = 0.0
scene.cycles.use_adaptive_sampling = False
scene.cycles.use_light_tree = False
scene.cycles.blur_glossy = 0.0
scene.cycles.sample_clamp_indirect = 0.0
scene.view_settings.view_transform = 'Standard'
bpy.context.view_layer.update()
